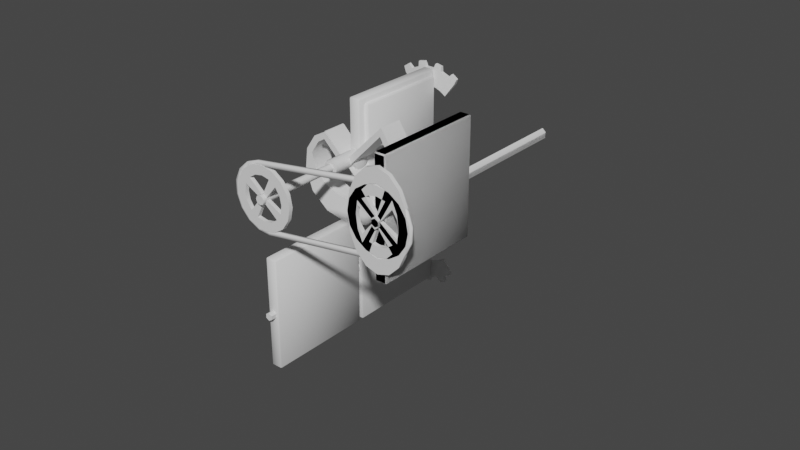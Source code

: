 # Source: screen.blend  (saved by Blender 2.90.8; exported with 4.5.12 LTS)
import bpy
from mathutils import Matrix  # noqa: F401  (used for matrix-valued properties, if any)

bpy.ops.wm.read_factory_settings(use_empty=True)
scene = bpy.context.scene
scene.name = 'Scene'

# ---- collections
col_collection = bpy.data.collections.new('Collection'); scene.collection.children.link(col_collection)

# ---- world
world_world = bpy.data.worlds.new('World'); scene.world = world_world
world_world.use_nodes = True; world_world.node_tree.nodes.clear()
_N = world_world.node_tree.nodes; _L = world_world.node_tree.links
n0 = _N.new('ShaderNodeOutputWorld'); n0.name = 'World Output'; n0.location = (300, 300)
n1 = _N.new('ShaderNodeBackground'); n1.name = 'Background'; n1.location = (10, 300)
n1.inputs[0].default_value = (0.05088, 0.05088, 0.05088, 1.0)
_L.new(n1.outputs[0], n0.inputs[0])
n0.is_active_output = True
world_world.color = (0.05088, 0.05088, 0.05088)
world_world.use_sun_shadow = False
world_world.sun_shadow_jitter_overblur = 0.0

# ---- meshes
me_00_came = bpy.data.meshes.new('00-came')
me_00_came.from_pydata([(0.01414, 0.004, 0.01414), (0.01414, -0.004, 0.01414), (7.875e-13, -0.004, 0.0), (0.01848, -0.004, 0.007654), (0.01848, 0.004, 0.007654), (0.02, 0.004, -9.313e-10), (0.01848, -0.004, -0.007654), (0.01848, 0.004, -0.007654), (0.01414, -0.004, -0.01414), (0.01414, 0.004, -0.01414), (-0.007724, 0.004, 0.007244), (0.007654, 0.004, -0.01848), (-1.863e-09, 0.004, -0.02), (-0.007654, -0.004, -0.01848), (-0.007654, 0.004, -0.01848), (-1.863e-09, -0.004, -0.02), (0.007654, -0.004, -0.01848), (-0.01357, 0.004, -0.01357), (-0.0119, 0.004, 0.004929), (0.02, -0.004, -9.313e-10), (-0.0152, 0.004, 2.477e-09), (-0.01597, 0.004, -0.006614), (6.338e-11, 0.01, 0.0024), (-0.001417, -0.004, -0.001413), (-0.007724, -0.004, 0.007244), (-0.0119, -0.004, 0.004929), (-0.0152, -0.004, 2.477e-09), (-0.01597, -0.004, -0.006614), (-0.01357, -0.004, -0.01357), (0.001697, -0.01, 0.001697), (0.001697, 0.01, 0.001697), (0.0024, -0.01, -8.434e-10), (0.0024, 0.01, 4.139e-10), (0.001697, -0.01, -0.001697), (0.001697, 0.01, -0.001697), (-1.478e-10, -0.01, -0.0024), (-1.478e-10, 0.01, -0.0024), (-0.001697, -0.01, -0.001697), (-0.001697, 0.01, -0.001697), (-0.0024, -0.01, -5.64e-10), (-0.0024, 0.01, 6.933e-10), (-0.001697, -0.01, 0.001697), (-0.001697, 0.01, 0.001697), (-8.148e-12, -0.01, 0.0024), (-1.709e-11, -0.01, -5.64e-10), (-2.561e-11, 0.01, 5.536e-10), (-0.001417, 0.004, -0.001413), (0.01376, 0.004, 0.01133), (0.001419, 0.004, -0.001415), (0.01376, -0.004, 0.01133), (0.001419, -0.004, -0.001415), (0.0165, -0.004, 0.006833), (0.0165, 0.004, 0.006833), (0.01785, 0.004, -8.898e-10), (0.01479, -0.003586, -0.006125), (0.01479, 0.003586, -0.006125), (0.01005, -0.003183, -0.01005), (0.01005, 0.003183, -0.01005), (-0.007994, 0.004, 0.004879), (0.005018, 0.002938, -0.01212), (-1.338e-09, 0.002938, -0.01311), (-0.004945, -0.002938, -0.01215), (-0.004945, 0.002938, -0.01215), (-1.338e-09, -0.002938, -0.01311), (0.005018, -0.002938, -0.01212), (-0.009398, 0.003183, -0.009831), (-0.01042, 0.004, 0.003376), (0.01785, -0.004, -8.898e-10), (-0.01319, 0.004, -0.0007413), (-0.0124, 0.003586, -0.005722), (3.606e-12, 0.004, 0.0), (-0.007994, -0.004, 0.004879), (-0.01042, -0.004, 0.003376), (-0.01319, -0.004, -0.0007413), (-0.0124, -0.003586, -0.005722), (-0.009398, -0.003183, -0.009831), (0.0008485, -0.01, 0.0008485), (0.0012, -0.01, -7.246e-10), (0.0008485, -0.01, -0.0008485), (-5.99e-11, -0.01, -0.0012), (-0.0008485, -0.01, -0.0008485), (-0.0012, -0.01, -5.85e-10), (-0.0008485, -0.01, 0.0008485), (9.953e-12, -0.01, 0.0012), (0.0015, -0.03813, -9.058e-10), (-0.001061, -0.03813, -0.001061), (2.98e-10, -0.03562, 0.01), (-0.003827, -0.03562, 0.009239), (-0.007071, -0.03562, 0.007071), (-0.009239, -0.03562, 0.003827), (-0.01, -0.03562, 2.98e-10), (-0.009239, -0.03562, -0.003827), (-0.007071, -0.03562, -0.007071), (-0.003827, -0.03562, -0.009239), (-1.808e-09, -0.03562, -0.01), (0.003827, -0.03562, -0.009239), (0.007071, -0.03562, -0.007071), (0.009239, -0.03562, -0.003827), (0.01, -0.03562, -2.98e-10), (0.009239, -0.03562, 0.003827), (0.007071, -0.03562, 0.007071), (0.003827, -0.03562, 0.009239), (2.98e-10, -0.03687, 0.01), (-0.003827, -0.03687, 0.009239), (-0.007071, -0.03687, 0.007071), (-0.009239, -0.03687, 0.003827), (-0.01, -0.03687, 2.98e-10), (-0.009239, -0.03687, -0.003827), (-0.007071, -0.03687, -0.007071), (-0.003827, -0.03687, -0.009239), (-1.808e-09, -0.03687, -0.01), (0.003827, -0.03687, -0.009239), (0.007071, -0.03687, -0.007071), (0.009239, -0.03687, -0.003827), (0.01, -0.03687, -2.98e-10), (0.009239, -0.03687, 0.003827), (0.007071, -0.03687, 0.007071), (0.003827, -0.03687, 0.009239), (1.282e-09, -0.03562, 0.007), (-0.00495, -0.03562, 0.00495), (-0.007, -0.03562, 6.353e-11), (-0.006467, -0.03562, -0.002679), (-0.00495, -0.03562, -0.00495), (-0.002679, -0.03562, -0.006467), (0.00495, -0.03562, -0.00495), (0.00495, -0.03562, 0.00495), (-0.00495, -0.03687, 0.00495), (-0.007, -0.03687, 6.353e-11), (-0.006467, -0.03687, -0.002679), (-0.00495, -0.03687, -0.00495), (-9.641e-10, -0.03687, -0.007), (0.00495, -0.03687, -0.00495), (0.006467, -0.03687, 0.002679), (0.00495, -0.03687, 0.00495), (1.282e-09, -0.03687, 0.007), (0.002679, -0.03687, 0.006467), (0.007, -0.03687, -1.506e-10), (0.006467, -0.03687, -0.002679), (0.002679, -0.03687, -0.006467), (-0.002679, -0.03687, -0.006467), (-0.006467, -0.03687, 0.002679), (-0.002679, -0.03687, 0.006467), (0.002679, -0.03562, 0.006467), (0.006467, -0.03562, 0.002679), (0.007, -0.03562, -1.506e-10), (0.006467, -0.03562, -0.002679), (0.002679, -0.03562, -0.006467), (-9.641e-10, -0.03562, -0.007), (-0.006467, -0.03562, 0.002679), (-0.002679, -0.03562, 0.006467), (-0.0001923, -0.03687, 0.0009412), (0.0009412, -0.03687, 0.0001923), (0.0001825, -0.03687, -0.0009432), (-0.0009432, -0.03687, -0.0001825), (0.0009432, -0.03562, 0.0001825), (0.0001825, -0.03562, -0.0009432), (-0.0009412, -0.03562, -0.0001923), (-0.0001825, -0.03562, 0.0009432), (0.001061, -0.03813, 0.001061), (0.001061, -0.03813, -0.001061), (-7.487e-11, -0.03813, -0.0015), (-0.0015, -0.03813, -7.312e-10), (-0.001061, -0.03813, 0.001061), (1.244e-11, -0.03813, 0.0015), (8.073e-25, -0.03812, -7.458e-10)], [], [(0, 1, 3, 4), (0, 70, 2, 1), (4, 3, 19, 5), (5, 19, 6, 7), (7, 6, 8, 9), (9, 8, 16, 11), (11, 16, 15, 12), (12, 15, 13, 14), (14, 13, 28, 17), (42, 41, 43, 22), (40, 39, 41, 42), (38, 37, 39, 40), (36, 35, 37, 38), (34, 33, 35, 36), (32, 31, 33, 34), (30, 29, 31, 32), (22, 43, 29, 30), (10, 18, 25, 24), (18, 20, 26, 25), (20, 21, 27, 26), (21, 17, 28, 27), (35, 33, 44), (33, 31, 44), (43, 41, 44), (39, 37, 44), (29, 43, 44), (31, 29, 44), (41, 39, 44), (37, 35, 44), (36, 38, 45), (34, 36, 45), (40, 42, 45), (30, 32, 45), (42, 22, 45), (32, 34, 45), (38, 40, 45), (22, 30, 45), (47, 52, 51, 49), (47, 49, 50, 48), (52, 53, 67, 51), (53, 55, 54, 67), (55, 57, 56, 54), (57, 59, 64, 56), (59, 60, 63, 64), (60, 62, 61, 63), (62, 65, 75, 61), (58, 71, 72, 66), (66, 72, 73, 68), (68, 73, 74, 69), (69, 74, 75, 65), (10, 70, 46, 58), (3, 51, 67, 19), (25, 72, 71, 24), (10, 58, 66, 18), (26, 73, 72, 25), (18, 66, 68, 20), (27, 74, 73, 26), (20, 68, 69, 21), (15, 63, 61, 13), (7, 55, 53, 5), (28, 75, 74, 27), (5, 53, 52, 4), (11, 59, 57, 9), (16, 64, 63, 15), (14, 62, 60, 12), (6, 54, 56, 8), (17, 65, 62, 14), (21, 69, 65, 17), (9, 57, 55, 7), (2, 50, 49, 1), (24, 2, 70, 10), (4, 52, 47, 0), (8, 56, 64, 16), (0, 47, 48, 70), (19, 67, 54, 6), (12, 60, 59, 11), (13, 61, 75, 28), (71, 23, 2, 24), (58, 46, 23, 71), (1, 49, 51, 3), (76, 83, 163, 158), (78, 77, 84, 159), (80, 79, 160, 85), (82, 81, 161, 162), (77, 76, 158, 84), (79, 78, 159, 160), (81, 80, 85, 161), (83, 82, 162, 163), (95, 111, 110, 94), (88, 104, 103, 87), (96, 112, 111, 95), (89, 105, 104, 88), (97, 113, 112, 96), (90, 106, 105, 89), (98, 114, 113, 97), (91, 107, 106, 90), (99, 115, 114, 98), (92, 108, 107, 91), (100, 116, 115, 99), (93, 109, 108, 92), (101, 117, 116, 100), (94, 110, 109, 93), (87, 103, 102, 86), (86, 102, 117, 101), (116, 133, 132, 115), (88, 119, 148, 89), (101, 142, 118, 86), (115, 132, 136, 114), (87, 149, 119, 88), (100, 125, 142, 101), (114, 136, 137, 113), (86, 118, 149, 87), (99, 143, 125, 100), (113, 137, 131, 112), (98, 144, 143, 99), (112, 131, 138, 111), (97, 145, 144, 98), (111, 138, 130, 110), (96, 124, 145, 97), (110, 130, 139, 109), (125, 154, 157, 142), (123, 155, 152, 139), (125, 143, 132, 133), (122, 121, 128, 129), (148, 156, 153, 140), (139, 152, 153, 129), (124, 146, 138, 131), (119, 149, 141, 126), (103, 141, 134, 102), (89, 148, 120, 90), (117, 135, 133, 116), (104, 126, 141, 103), (90, 120, 121, 91), (102, 134, 135, 117), (105, 140, 126, 104), (91, 121, 122, 92), (106, 127, 140, 105), (92, 122, 123, 93), (107, 128, 127, 106), (93, 123, 147, 94), (108, 129, 128, 107), (94, 147, 146, 95), (109, 139, 129, 108), (95, 146, 124, 96), (118, 142, 135, 134), (149, 118, 134, 141), (147, 123, 139, 130), (143, 144, 136, 132), (121, 120, 127, 128), (144, 145, 137, 136), (120, 148, 140, 127), (146, 147, 130, 138), (145, 154, 151, 137), (122, 156, 155, 123), (142, 157, 150, 135), (137, 151, 152, 131), (140, 153, 150, 126), (124, 155, 154, 145), (119, 157, 156, 148), (126, 150, 157, 119), (129, 153, 156, 122), (131, 152, 155, 124), (135, 150, 151, 133), (133, 151, 154, 125), (151, 150, 153, 152), (85, 160, 164), (162, 161, 164), (84, 158, 164), (160, 159, 164), (161, 85, 164), (163, 162, 164), (158, 163, 164), (159, 84, 164)])
me_00_came.polygons.foreach_set('use_smooth', [True] * 173)
_uv = me_00_came.uv_layers.new(name='UVMap')
_uv.uv.foreach_set('vector', [0.0, 0.0, 0.0, 0.0, 0.0, 0.0, 0.0, 0.0, 0.0, 0.0, 0.0, 0.0, 0.0, 0.0, 0.0, 0.0, 0.0, 0.0, 0.0, 0.0, 0.0, 0.0, 0.0, 0.0, 0.0, 0.0, 0.0, 0.0, 0.0, 0.0, 0.0, 0.0, 0.0, 0.0, 0.0, 0.0, 0.0, 0.0, 0.0, 0.0, 0.0, 0.0, 0.0, 0.0, 0.0, 0.0, 0.0, 0.0, 0.0, 0.0, 0.0, 0.0, 0.0, 0.0, 0.0, 0.0, 0.0, 0.0, 0.0, 0.0, 0.0, 0.0, 0.0, 0.0, 0.0, 0.0, 0.0, 0.0, 0.0, 0.0, 0.0, 0.0, 0.0, 0.0, 0.0, 0.0, 0.0, 0.0, 0.0, 0.0, 0.0, 0.0, 0.0, 0.0, 0.0, 0.0, 0.0, 0.0, 0.0, 0.0, 0.0, 0.0, 0.0, 0.0, 0.0, 0.0, 0.0, 0.0, 0.0, 0.0, 0.0, 0.0, 0.0, 0.0, 0.0, 0.0, 0.0, 0.0, 0.0, 0.0, 0.0, 0.0, 0.0, 0.0, 0.0, 0.0, 0.0, 0.0, 0.0, 0.0, 0.0, 0.0, 0.0, 0.0, 0.0, 0.0, 0.0, 0.0, 0.0, 0.0, 0.0, 0.0, 0.0, 0.0, 0.0, 0.0, 0.0, 0.0, 0.0, 0.0, 0.0, 0.0, 0.0, 0.0, 0.0, 0.0, 0.0, 0.0, 0.0, 0.0, 0.0, 0.0, 0.0, 0.0, 0.0, 0.0, 0.0, 0.0, 0.0, 0.0, 0.0, 0.0, 0.0, 0.0, 0.0, 0.0, 0.0, 0.0, 0.0, 0.0, 0.0, 0.0, 0.0, 0.0, 0.0, 0.0, 0.0, 0.0, 0.0, 0.0, 0.0, 0.0, 0.0, 0.0, 0.0, 0.0, 0.0, 0.0, 0.0, 0.0, 0.0, 0.0, 0.0, 0.0, 0.0, 0.0, 0.0, 0.0, 0.0, 0.0, 0.0, 0.0, 0.0, 0.0, 0.0, 0.0, 0.0, 0.0, 0.0, 0.0, 0.0, 0.0, 0.0, 0.0, 0.0, 0.0, 0.0, 0.0, 0.0, 0.0, 0.0, 0.0, 0.0, 0.0, 0.0, 0.0, 0.0, 0.0, 0.0, 0.0, 0.0, 0.0, 0.0, 0.0, 0.0, 0.0, 0.0, 0.0, 0.0, 0.0, 0.0, 0.0, 0.0, 0.0, 0.0, 0.0, 0.0, 0.0, 0.0, 0.0, 0.0, 0.0, 0.0, 0.0, 0.0, 0.0, 0.0, 0.0, 0.0, 0.0, 0.0, 0.0, 0.0, 0.0, 0.0, 0.0, 0.0, 0.0, 0.0, 0.0, 0.0, 0.0, 0.0, 0.0, 0.0, 0.0, 0.0, 0.0, 0.0, 0.0, 0.0, 0.0, 0.0, 0.0, 0.0, 0.0, 0.0, 0.0, 0.0, 0.0, 0.0, 0.0, 0.0, 0.0, 0.0, 0.0, 0.0, 0.0, 0.0, 0.0, 0.0, 0.0, 0.0, 0.0, 0.0, 0.0, 0.0, 0.0, 0.0, 0.0, 0.0, 0.0, 0.0, 0.0, 0.0, 0.0, 0.0, 0.0, 0.0, 0.0, 0.0, 0.0, 0.0, 0.0, 0.0, 0.0, 0.0, 0.0, 0.0, 0.0, 0.0, 0.0, 0.0, 0.0, 0.0, 0.0, 0.0, 0.0, 0.0, 0.0, 0.0, 0.0, 0.0, 0.0, 0.0, 0.0, 0.0, 0.0, 0.0, 0.0, 0.0, 0.0, 0.0, 0.0, 0.0, 0.0, 0.0, 0.0, 0.0, 0.0, 0.0, 0.0, 0.0, 0.0, 0.0, 0.0, 0.0, 0.0, 0.0, 0.0, 0.0, 0.0, 0.0, 0.0, 0.0, 0.0, 0.0, 0.0, 0.0, 0.0, 0.0, 0.0, 0.0, 0.0, 0.0, 0.0, 0.0, 0.0, 0.0, 0.0, 0.0, 0.0, 0.0, 0.0, 0.0, 0.0, 0.0, 0.0, 0.0, 0.0, 0.0, 0.0, 0.0, 0.0, 0.0, 0.0, 0.0, 0.0, 0.0, 0.0, 0.0, 0.0, 0.0, 0.0, 0.0, 0.0, 0.0, 0.0, 0.0, 0.0, 0.0, 0.0, 0.0, 0.0, 0.0, 0.0, 0.0, 0.0, 0.0, 0.0, 0.0, 0.0, 0.0, 0.0, 0.0, 0.0, 0.0, 0.0, 0.0, 0.0, 0.0, 0.0, 0.0, 0.0, 0.0, 0.0, 0.0, 0.0, 0.0, 0.0, 0.0, 0.0, 0.0, 0.0, 0.0, 0.0, 0.0, 0.0, 0.0, 0.0, 0.0, 0.0, 0.0, 0.0, 0.0, 0.0, 0.0, 0.0, 0.0, 0.0, 0.0, 0.0, 0.0, 0.0, 0.0, 0.0, 0.0, 0.0, 0.0, 0.0, 0.0, 0.0, 0.0, 0.0, 0.0, 0.0, 0.0, 0.0, 0.0, 0.0, 0.0, 0.0, 0.0, 0.0, 0.0, 0.0, 0.0, 0.0, 0.0, 0.0, 0.0, 0.0, 0.0, 0.0, 0.0, 0.0, 0.0, 0.0, 0.0, 0.0, 0.0, 0.0, 0.0, 0.0, 0.0, 0.0, 0.0, 0.0, 0.0, 0.0, 0.0, 0.0, 0.0, 0.0, 0.0, 0.0, 0.0, 0.0, 0.0, 0.0, 0.0, 0.0, 0.0, 0.0, 0.0, 0.0, 0.0, 0.0, 0.0, 0.0, 0.0, 0.0, 0.0, 0.0, 0.0, 0.0, 0.0, 0.0, 0.0, 0.0, 0.0, 0.0, 0.0, 0.0, 0.0, 0.0, 0.0, 0.0, 0.0, 0.0, 0.0, 0.0, 0.0, 0.0, 0.0, 0.0, 0.0, 0.0, 0.0, 0.0, 0.0, 0.0, 0.0, 0.0, 0.0, 0.0, 0.0, 0.0, 0.0, 0.0, 0.0, 0.0, 0.0, 0.0, 0.0, 0.0, 0.0, 0.0, 0.0, 0.0, 0.0, 0.0, 0.0, 0.0, 0.0, 0.0, 0.0, 0.0, 0.0, 0.0, 0.0, 0.0, 0.0, 0.0, 0.0, 0.0, 0.0, 0.0, 0.0, 0.0, 0.0, 0.0, 0.0, 0.0, 0.0, 0.0, 0.0, 0.0, 0.0, 0.0, 0.0, 0.0, 0.0, 0.0, 0.0, 0.0, 0.0, 0.0, 0.0, 0.0, 0.0, 0.0, 0.0, 0.0, 0.0, 0.0, 0.0, 0.0, 0.0, 0.0, 0.0, 0.0, 0.0, 0.0, 0.0, 0.0, 0.0, 0.0, 0.0, 0.0, 0.0, 0.0, 0.0, 0.0, 0.0, 0.0, 0.0, 0.0, 0.0, 0.0, 0.0, 0.0, 0.0, 0.0, 0.0, 0.0, 0.0, 0.0, 0.0, 0.0, 0.0, 0.0, 0.0, 0.0, 0.0, 0.0, 0.0, 0.0, 0.0, 0.0, 0.0, 0.0, 0.0, 0.0, 0.0, 0.0, 0.0, 0.0, 0.0, 0.0, 0.0, 0.0, 0.0, 0.0, 0.0, 0.0, 0.0, 0.0, 0.0, 0.0, 0.0, 0.0, 0.0, 0.0, 0.0, 0.0, 0.0, 0.0, 0.0, 0.0, 0.0, 0.0, 0.0, 0.0, 0.0, 0.0, 0.0, 0.0, 0.0, 0.0, 0.0, 0.0, 0.0, 0.0, 0.0, 0.0, 0.0, 0.0, 0.0, 0.0, 0.0, 0.0, 0.0, 0.0, 0.0, 0.0, 0.0, 0.0, 0.0, 0.0, 0.0, 0.0, 0.0, 0.0, 0.0, 0.0, 0.0, 0.0, 0.0, 0.0, 0.0, 0.0, 0.0, 0.0, 0.0, 0.0, 0.0, 0.0, 0.0, 0.0, 0.0, 0.0, 0.0, 0.0, 0.0, 0.0, 0.0, 0.0, 0.0, 0.0, 0.0, 0.0, 0.0, 0.0, 0.0, 0.0, 0.0, 0.0, 0.0, 0.0, 0.0, 0.0, 0.0, 0.0, 0.0, 0.0, 0.0, 0.0, 0.0, 0.0, 0.0, 0.0, 0.0, 0.0, 0.0, 0.0, 0.0, 0.0, 0.0, 0.0, 0.0, 0.0, 0.0, 0.0, 0.0, 0.0, 0.0, 0.0, 0.0, 0.0, 0.0, 0.0, 0.0, 0.0, 0.0, 0.0, 0.0, 0.0, 0.0, 0.0, 0.0, 0.0, 0.0, 0.0, 0.0, 0.0, 0.0, 0.0, 0.0, 0.0, 0.0, 0.0, 0.0, 0.0, 0.0, 0.0, 0.0, 0.0, 0.0, 0.0, 0.0, 0.0, 0.0, 0.0, 0.0, 0.0, 0.0, 0.0, 0.0, 0.0, 0.0, 0.0, 0.0, 0.0, 0.0, 0.0, 0.0, 0.0, 0.0, 0.0, 0.0, 0.0, 0.0, 0.0, 0.0, 0.0, 0.0, 0.0, 0.0, 0.0, 0.0, 0.0, 0.0, 0.0, 0.0, 0.0, 0.0, 0.0, 0.0, 0.0, 0.0, 0.0, 0.0, 0.0, 0.0, 0.0, 0.0, 0.0, 0.0, 0.0, 0.0, 0.0, 0.0, 0.0, 0.0, 0.0, 0.0, 0.0, 0.0, 0.0, 0.0, 0.0, 0.0, 0.0, 0.0, 0.0, 0.0, 0.0, 0.0, 0.0, 0.0, 0.0, 0.0, 0.0, 0.0, 0.0, 0.0, 0.0, 0.0, 0.0, 0.0, 0.0, 0.0, 0.0, 0.0, 0.0, 0.0, 0.0, 0.0, 0.0, 0.0, 0.0, 0.0, 0.0, 0.0, 0.0, 0.0, 0.0, 0.0, 0.0, 0.0, 0.0, 0.0, 0.0, 0.0, 0.0, 0.0, 0.0, 0.0, 0.0, 0.0, 0.0, 0.0, 0.0, 0.0, 0.0, 0.0, 0.0, 0.0, 0.0, 0.0, 0.0, 0.0, 0.0, 0.0, 0.0, 0.0, 0.0, 0.0, 0.0, 0.0, 0.0, 0.0, 0.0, 0.0, 0.0, 0.0, 0.0, 0.0, 0.0, 0.0, 0.0, 0.0, 0.0, 0.0, 0.0, 0.0, 0.0, 0.0, 0.0, 0.0, 0.0, 0.0, 0.0, 0.0, 0.0, 0.0, 0.0, 0.0, 0.0, 0.0, 0.0, 0.0, 0.0, 0.0, 0.0, 0.0, 0.0, 0.0, 0.0, 0.0, 0.0, 0.0, 0.0, 0.0, 0.0, 0.0, 0.0, 0.0, 0.0, 0.0, 0.0, 0.0, 0.0, 0.0, 0.0, 0.0, 0.0, 0.0, 0.0, 0.0, 0.0, 0.0, 0.0, 0.0, 0.0, 0.0, 0.0, 0.0, 0.0, 0.0, 0.0, 0.0, 0.0, 0.0, 0.0, 0.0, 0.0, 0.0, 0.0, 0.0, 0.0, 0.0, 0.0, 0.0, 0.0, 0.0, 0.0, 0.0, 0.0, 0.0, 0.0, 0.0, 0.0, 0.0, 0.0, 0.0, 0.0, 0.0, 0.0, 0.0, 0.0, 0.0, 0.0, 0.0, 0.0, 0.0, 0.0, 0.0, 0.0, 0.0, 0.0, 0.0, 0.0, 0.0, 0.0, 0.0, 0.0, 0.0, 0.0, 0.0, 0.0, 0.0, 0.0, 0.0, 0.0, 0.0, 0.0, 0.0, 0.0, 0.0, 0.0, 0.0, 0.0, 0.0, 0.0, 0.0, 0.0, 0.0, 0.0, 0.0, 0.0, 0.0, 0.0, 0.0, 0.0, 0.0, 0.0, 0.0, 0.0, 0.0, 0.0, 0.0, 0.0, 0.0, 0.0, 0.0, 0.0, 0.0, 0.0, 0.0, 0.0, 0.0, 0.0, 0.0, 0.0, 0.0, 0.0, 0.0, 0.0, 0.0, 0.0, 0.0, 0.0, 0.0, 0.0, 0.0, 0.0, 0.0, 0.0, 0.0, 0.0, 0.0, 0.0, 0.0, 0.0, 0.0, 0.0, 0.0, 0.0, 0.0, 0.0, 0.0, 0.0, 0.0, 0.0, 0.0, 0.0, 0.0, 0.0, 0.0, 0.0, 0.0, 0.0, 0.0, 0.0, 0.0, 0.0, 0.0, 0.0, 0.0, 0.0, 0.0, 0.0, 0.0, 0.0, 0.0, 0.0, 0.0, 0.0, 0.0, 0.0, 0.0, 0.0, 0.0, 0.0, 0.0, 0.0, 0.0, 0.0, 0.0, 0.0, 0.0, 0.0, 0.0, 0.0, 0.0, 0.0, 0.0, 0.0, 0.0, 0.0, 0.0, 0.0, 0.0, 0.0, 0.0, 0.0, 0.0, 0.0, 0.0, 0.0, 0.0, 0.0, 0.0, 0.0, 0.0, 0.0, 0.0, 0.0, 0.0, 0.0, 0.0, 0.0, 0.0, 0.0, 0.0, 0.0, 0.0, 0.0, 0.0, 0.0, 0.0, 0.0, 0.0, 0.0, 0.0, 0.0, 0.0, 0.0, 0.0, 0.0, 0.0, 0.0, 0.0, 0.0, 0.0, 0.0, 0.0, 0.0, 0.0, 0.0, 0.0, 0.0, 0.0, 0.0, 0.0, 0.0, 0.0, 0.0, 0.0, 0.0, 0.0, 0.0, 0.0, 0.0, 0.0, 0.0, 0.0, 0.0, 0.0, 0.0, 0.0, 0.0, 0.0, 0.0, 0.0, 0.0, 0.0, 0.0, 0.0, 0.0, 0.0, 0.0, 0.0, 0.0, 0.0, 0.0, 0.0, 0.0, 0.0, 0.0, 0.0, 0.0, 0.0, 0.0, 0.0, 0.0, 0.0, 0.0, 0.0, 0.0, 0.0, 0.0, 0.0, 0.0, 0.0, 0.0, 0.0, 0.0, 0.0, 0.0, 0.0, 0.0, 0.0, 0.0, 0.0, 0.0, 0.0, 0.0, 0.0, 0.0, 0.0, 0.0, 0.0, 0.0])
me_00_came.use_remesh_preserve_volume = False
me_00_came.use_remesh_preserve_attributes = False
me_00_came.use_mirror_vertex_groups = False
me_00_came.update()
me_01_came_in_collider = bpy.data.meshes.new('01-came-in-collider')
me_01_came_in_collider.from_pydata([(0.01414, 0.004, 0.01414), (0.005657, 0.004, 0.005657), (0.01414, -0.004, 0.01414), (0.005657, -0.004, 0.005657)], [], [(0, 1, 3, 2)])
_uv = me_01_came_in_collider.uv_layers.new(name='UVMap')
_uv.uv.foreach_set('vector', [0.0, 0.0, 0.0, 0.0, 0.0, 0.0, 0.0, 0.0])
me_01_came_in_collider.use_remesh_preserve_volume = False
me_01_came_in_collider.use_remesh_preserve_attributes = False
me_01_came_in_collider.use_mirror_vertex_groups = False
me_01_came_in_collider.update()
me_02_came_out_collider = bpy.data.meshes.new('02-came-out-collider')
me_02_came_out_collider.from_pydata([(0.01414, -0.004, -0.01414), (0.01414, 0.004, -0.01414), (0.007654, 0.004, -0.01848), (-1.863e-09, 0.004, -0.02), (-0.007654, -0.004, -0.01848), (-0.007654, 0.004, -0.01848), (-1.863e-09, -0.004, -0.02), (0.007654, -0.004, -0.01848), (-0.01357, 0.004, -0.01357), (-0.0119, 0.004, 0.004929), (-0.0152, 0.004, 2.477e-09), (-0.01597, 0.004, -0.006614), (-0.0119, -0.004, 0.004929), (-0.0152, -0.004, 2.477e-09), (-0.01597, -0.004, -0.006614), (-0.01357, -0.004, -0.01357), (-0.007851, 0.004, 0.007371), (-0.007305, 0.004, 0.007305), (-0.007305, -0.004, 0.007305), (-0.007851, -0.004, 0.007371)], [], [(1, 0, 7, 2), (2, 7, 6, 3), (3, 6, 4, 5), (5, 4, 15, 8), (9, 10, 13, 12), (10, 11, 14, 13), (11, 8, 15, 14), (1, 17, 18, 0), (18, 17, 16, 19), (16, 9, 12, 19)])
me_02_came_out_collider.polygons.foreach_set('use_smooth', [True] * 10)
_uv = me_02_came_out_collider.uv_layers.new(name='UVMap')
_uv.uv.foreach_set('vector', [0.0, 0.0, 0.0, 0.0, 0.0, 0.0, 0.0, 0.0, 0.0, 0.0, 0.0, 0.0, 0.0, 0.0, 0.0, 0.0, 0.0, 0.0, 0.0, 0.0, 0.0, 0.0, 0.0, 0.0, 0.0, 0.0, 0.0, 0.0, 0.0, 0.0, 0.0, 0.0, 0.0, 0.0, 0.0, 0.0, 0.0, 0.0, 0.0, 0.0, 0.0, 0.0, 0.0, 0.0, 0.0, 0.0, 0.0, 0.0, 0.0, 0.0, 0.0, 0.0, 0.0, 0.0, 0.0, 0.0, 0.0, 0.0, 0.0, 0.0, 0.0, 0.0, 0.0, 0.0, 0.0, 0.0, 0.0, 0.0, 0.0, 0.0, 0.0, 0.0, 0.0, 0.0, 0.0, 0.0, 0.0, 0.0, 0.0, 0.0])
me_02_came_out_collider.use_remesh_preserve_volume = False
me_02_came_out_collider.use_remesh_preserve_attributes = False
me_02_came_out_collider.use_mirror_vertex_groups = False
me_02_came_out_collider.update()
me_03_screen0 = bpy.data.meshes.new('03-screen0')
me_03_screen0.from_pydata([(-1.54e-06, -0.01687, 0.01001), (-0.003828, -0.01687, 0.009244), (-0.007073, -0.01687, 0.007076), (-0.00924, -0.01687, 0.003832), (-0.01, -0.01687, 5.368e-06), (-0.00924, -0.01687, -0.003821), (-0.007073, -0.01687, -0.007066), (-0.003828, -0.01687, -0.009233), (-1.542e-06, -0.01687, -0.009995), (0.003825, -0.01687, -0.009233), (0.00707, -0.01687, -0.007066), (0.009237, -0.01687, -0.003821), (0.009998, -0.01687, 5.368e-06), (0.009237, -0.01687, 0.003832), (0.00707, -0.01687, 0.007076), (0.003825, -0.01687, 0.009244), (-1.54e-06, -0.01812, 0.01001), (-0.003828, -0.01812, 0.009244), (-0.007073, -0.01812, 0.007076), (-0.00924, -0.01812, 0.003832), (-0.01, -0.01812, 5.368e-06), (-0.00924, -0.01812, -0.003821), (-0.007073, -0.01812, -0.007066), (-0.003828, -0.01812, -0.009233), (-1.542e-06, -0.01812, -0.009995), (0.003825, -0.01812, -0.009233), (0.00707, -0.01812, -0.007066), (0.009237, -0.01812, -0.003821), (0.009998, -0.01812, 5.368e-06), (0.009237, -0.01812, 0.003832), (0.00707, -0.01812, 0.007076), (0.003825, -0.01812, 0.009244), (-0.00268, -0.01687, 0.006473), (1.448e-11, 0.05625, 0.00125), (-0.001083, 0.05625, 0.000625), (-0.001083, 0.05625, -0.000625), (1.238e-10, 0.05625, -0.00125), (0.001083, 0.05625, -0.000625), (0.001083, 0.05625, 0.000625), (-1.549e-06, -0.01896, 0.00126), (-0.001088, -0.01896, 0.0006328), (-0.001088, -0.01896, -0.0006221), (-1.549e-06, -0.01896, -0.001249), (0.001085, -0.01896, -0.0006221), (0.001085, -0.01896, 0.0006328), (-1.549e-06, -0.01896, 5.398e-06), (1.448e-11, 0.05625, -6.063e-12), (-0.004951, -0.01687, 0.004955), (-0.006469, -0.01687, 0.002684), (-0.007002, -0.01687, 5.368e-06), (-0.004951, -0.01687, -0.004944), (-0.00268, -0.01687, -0.006462), (-1.541e-06, -0.01687, -0.006995), (0.004948, -0.01687, -0.004944), (0.004948, -0.01687, 0.004955), (-0.004951, -0.01812, 0.004955), (-0.006469, -0.01812, 0.002684), (-0.007002, -0.01812, 5.368e-06), (-0.004951, -0.01812, -0.004944), (0.002677, -0.01812, -0.006462), (0.004948, -0.01812, -0.004944), (0.006998, -0.01812, 5.368e-06), (0.004948, -0.01812, 0.004955), (-1.539e-06, -0.01812, 0.007005), (0.002677, -0.01812, 0.006473), (0.006466, -0.01812, 0.002684), (0.006466, -0.01812, -0.002673), (-1.541e-06, -0.01812, -0.006995), (-0.00268, -0.01812, -0.006462), (-0.006469, -0.01812, -0.002673), (-0.00268, -0.01812, 0.006473), (-1.539e-06, -0.01687, 0.007005), (0.002677, -0.01687, 0.006473), (0.006466, -0.01687, 0.002684), (0.006998, -0.01687, 5.368e-06), (0.006466, -0.01687, -0.002673), (0.002677, -0.01687, -0.006462), (-0.006469, -0.01687, -0.002673), (-0.0001938, -0.01812, 0.0009466), (0.0009397, -0.01812, 0.0001977), (0.000181, -0.01812, -0.0009378), (-0.0009447, -0.01812, -0.0001772), (0.0009416, -0.01687, 0.0001879), (0.000181, -0.01687, -0.0009378), (-0.0009428, -0.01687, -0.0001869), (-0.0001841, -0.01687, 0.0009486), (-0.001517, -0.01651, -0.01812), (-0.001518, -0.01687, -0.01776), (-0.001883, -0.01651, -0.01776), (-0.001613, -0.01687, 0.01776), (-0.001614, -0.01651, 0.01812), (-0.001978, -0.01651, 0.01776), (-0.001517, 0.01776, -0.01812), (-0.001883, 0.01776, -0.01776), (-0.001518, 0.01812, -0.01776), (-0.001614, 0.01776, 0.01812), (-0.001613, 0.01812, 0.01776), (-0.001978, 0.01776, 0.01776), (0.001502, -0.01651, -0.01812), (0.001867, -0.01651, -0.01776), (0.001501, -0.01687, -0.01776), (0.001405, -0.01651, 0.01812), (0.001406, -0.01687, 0.01776), (0.001772, -0.01651, 0.01776), (0.001502, 0.01776, -0.01812), (0.001501, 0.01812, -0.01776), (0.001867, 0.01776, -0.01776), (0.001405, 0.01776, 0.01812), (0.001772, 0.01776, 0.01776), (0.001406, 0.01812, 0.01776)], [], [(106, 108, 103, 99), (92, 104, 98, 86), (107, 95, 90, 101), (94, 96, 109, 105), (100, 102, 89, 87), (9, 25, 24, 8), (2, 18, 17, 1), (10, 26, 25, 9), (3, 19, 18, 2), (11, 27, 26, 10), (4, 20, 19, 3), (12, 28, 27, 11), (5, 21, 20, 4), (13, 29, 28, 12), (6, 22, 21, 5), (14, 30, 29, 13), (7, 23, 22, 6), (15, 31, 30, 14), (8, 24, 23, 7), (1, 17, 16, 0), (0, 16, 31, 15), (30, 62, 65, 29), (2, 47, 48, 3), (15, 72, 71, 0), (29, 65, 61, 28), (1, 32, 47, 2), (14, 54, 72, 15), (28, 61, 66, 27), (0, 71, 32, 1), (13, 73, 54, 14), (27, 66, 60, 26), (12, 74, 73, 13), (26, 60, 59, 25), (11, 75, 74, 12), (25, 59, 67, 24), (10, 53, 75, 11), (24, 67, 68, 23), (54, 82, 85, 72), (51, 83, 80, 68), (54, 73, 65, 62), (50, 77, 69, 58), (48, 84, 81, 56), (68, 80, 81, 58), (53, 76, 59, 60), (47, 32, 70, 55), (38, 44, 43, 37), (36, 42, 41, 35), (34, 40, 39, 33), (33, 39, 44, 38), (37, 43, 42, 36), (35, 41, 40, 34), (40, 45, 39), (39, 45, 44), (43, 45, 42), (41, 45, 40), (44, 45, 43), (42, 45, 41), (37, 46, 38), (35, 46, 36), (33, 46, 34), (38, 46, 33), (36, 46, 37), (34, 46, 35), (17, 70, 63, 16), (3, 48, 49, 4), (31, 64, 62, 30), (18, 55, 70, 17), (4, 49, 77, 5), (16, 63, 64, 31), (19, 56, 55, 18), (5, 77, 50, 6), (20, 57, 56, 19), (6, 50, 51, 7), (21, 69, 57, 20), (7, 51, 52, 8), (22, 58, 69, 21), (8, 52, 76, 9), (23, 68, 58, 22), (9, 76, 53, 10), (71, 72, 64, 63), (32, 71, 63, 70), (52, 51, 68, 67), (73, 74, 61, 65), (77, 49, 57, 69), (74, 75, 66, 61), (49, 48, 56, 57), (76, 52, 67, 59), (75, 82, 79, 66), (50, 84, 83, 51), (72, 85, 78, 64), (66, 79, 80, 60), (56, 81, 78, 55), (53, 83, 82, 75), (47, 85, 84, 48), (55, 78, 85, 47), (58, 81, 84, 50), (60, 80, 83, 53), (64, 78, 79, 62), (62, 79, 82, 54), (86, 87, 88), (89, 90, 91), (92, 93, 94), (95, 96, 97), (98, 99, 100), (101, 102, 103), (104, 105, 106), (107, 108, 109), (92, 86, 88, 93), (87, 89, 91, 88), (90, 95, 97, 91), (96, 94, 93, 97), (104, 92, 94, 105), (95, 107, 109, 96), (108, 106, 105, 109), (98, 104, 106, 99), (107, 101, 103, 108), (102, 100, 99, 103), (86, 98, 100, 87), (101, 90, 89, 102), (93, 88, 91, 97)])
me_03_screen0.polygons.foreach_set('use_smooth', [True] * 120)
_uv = me_03_screen0.uv_layers.new(name='UVMap')
_uv.uv.foreach_set('vector', [0.3775, 0.5026, 0.6225, 0.5026, 0.6225, 0.7474, 0.3775, 0.7474, 0.1494, 0.5026, 0.3506, 0.5026, 0.3506, 0.7474, 0.1494, 0.7474, 0.6494, 0.5026, 0.8506, 0.5026, 0.8506, 0.7474, 0.6494, 0.7474, 0.3775, 0.2744, 0.6225, 0.2744, 0.6225, 0.4756, 0.3775, 0.4756, 0.3775, 0.7744, 0.6225, 0.7744, 0.6225, 0.9756, 0.3775, 0.9756, 0.0, 0.0, 0.0, 0.0, 0.0, 0.0, 0.0, 0.0, 0.0, 0.0, 0.0, 0.0, 0.0, 0.0, 0.0, 0.0, 0.0, 0.0, 0.0, 0.0, 0.0, 0.0, 0.0, 0.0, 0.0, 0.0, 0.0, 0.0, 0.0, 0.0, 0.0, 0.0, 0.0, 0.0, 0.0, 0.0, 0.0, 0.0, 0.0, 0.0, 0.0, 0.0, 0.0, 0.0, 0.0, 0.0, 0.0, 0.0, 0.0, 0.0, 0.0, 0.0, 0.0, 0.0, 0.0, 0.0, 0.0, 0.0, 0.0, 0.0, 0.0, 0.0, 0.0, 0.0, 0.0, 0.0, 0.0, 0.0, 0.0, 0.0, 0.0, 0.0, 0.0, 0.0, 0.0, 0.0, 0.0, 0.0, 0.0, 0.0, 0.0, 0.0, 0.0, 0.0, 0.0, 0.0, 0.0, 0.0, 0.0, 0.0, 0.0, 0.0, 0.0, 0.0, 0.0, 0.0, 0.0, 0.0, 0.0, 0.0, 0.0, 0.0, 0.0, 0.0, 0.0, 0.0, 0.0, 0.0, 0.0, 0.0, 0.0, 0.0, 0.0, 0.0, 0.0, 0.0, 0.0, 0.0, 0.0, 0.0, 0.0, 0.0, 0.0, 0.0, 0.0, 0.0, 0.0, 0.0, 0.0, 0.0, 0.0, 0.0, 0.0, 0.0, 0.0, 0.0, 0.0, 0.0, 0.0, 0.0, 0.0, 0.0, 0.0, 0.0, 0.0, 0.0, 0.0, 0.0, 0.0, 0.0, 0.0, 0.0, 0.0, 0.0, 0.0, 0.0, 0.0, 0.0, 0.0, 0.0, 0.0, 0.0, 0.0, 0.0, 0.0, 0.0, 0.0, 0.0, 0.0, 0.0, 0.0, 0.0, 0.0, 0.0, 0.0, 0.0, 0.0, 0.0, 0.0, 0.0, 0.0, 0.0, 0.0, 0.0, 0.0, 0.0, 0.0, 0.0, 0.0, 0.0, 0.0, 0.0, 0.0, 0.0, 0.0, 0.0, 0.0, 0.0, 0.0, 0.0, 0.0, 0.0, 0.0, 0.0, 0.0, 0.0, 0.0, 0.0, 0.0, 0.0, 0.0, 0.0, 0.0, 0.0, 0.0, 0.0, 0.0, 0.0, 0.0, 0.0, 0.0, 0.0, 0.0, 0.0, 0.0, 0.0, 0.0, 0.0, 0.0, 0.0, 0.0, 0.0, 0.0, 0.0, 0.0, 0.0, 0.0, 0.0, 0.0, 0.0, 0.0, 0.0, 0.0, 0.0, 0.0, 0.0, 0.0, 0.0, 0.0, 0.0, 0.0, 0.0, 0.0, 0.0, 0.0, 0.0, 0.0, 0.0, 0.0, 0.0, 0.0, 0.0, 0.0, 0.0, 0.0, 0.0, 0.0, 0.0, 0.0, 0.0, 0.0, 0.0, 0.0, 0.0, 0.0, 0.0, 0.0, 0.0, 0.0, 0.0, 0.0, 0.0, 0.0, 0.0, 0.0, 0.0, 0.0, 0.0, 0.0, 0.0, 0.0, 0.0, 0.0, 0.0, 0.0, 0.0, 0.0, 0.0, 0.0, 0.0, 0.0, 0.0, 0.0, 0.0, 0.0, 0.0, 0.0, 0.0, 0.0, 0.0, 0.0, 0.0, 0.0, 0.0, 0.0, 0.0, 0.0, 0.0, 0.0, 0.0, 0.0, 0.0, 0.0, 0.0, 0.0, 0.0, 0.0, 0.0, 0.0, 0.0, 0.0, 0.0, 0.0, 0.0, 0.0, 0.0, 0.0, 0.0, 0.0, 0.0, 0.0, 0.0, 0.0, 0.0, 0.0, 0.0, 0.0, 0.0, 0.0, 0.0, 0.0, 0.0, 0.0, 0.0, 0.0, 0.0, 0.0, 0.0, 0.0, 0.0, 0.0, 0.0, 0.0, 0.0, 0.0, 0.0, 0.0, 0.0, 0.0, 0.0, 0.0, 0.0, 0.0, 0.0, 0.0, 0.0, 0.0, 0.0, 0.0, 0.0, 0.0, 0.0, 0.0, 0.0, 0.0, 0.0, 0.0, 0.0, 0.0, 0.0, 0.0, 0.0, 0.0, 0.0, 0.0, 0.0, 0.0, 0.0, 0.0, 0.0, 0.0, 0.0, 0.0, 0.0, 0.0, 0.0, 0.0, 0.0, 0.0, 0.0, 0.0, 0.0, 0.0, 0.0, 0.0, 0.0, 0.0, 0.0, 0.0, 0.0, 0.0, 0.0, 0.0, 0.0, 0.0, 0.0, 0.0, 0.0, 0.0, 0.0, 0.0, 0.0, 0.0, 0.0, 0.0, 0.0, 0.0, 0.0, 0.0, 0.0, 0.0, 0.0, 0.0, 0.0, 0.0, 0.0, 0.0, 0.0, 0.0, 0.0, 0.0, 0.0, 0.0, 0.0, 0.0, 0.0, 0.0, 0.0, 0.0, 0.0, 0.0, 0.0, 0.0, 0.0, 0.0, 0.0, 0.0, 0.0, 0.0, 0.0, 0.0, 0.0, 0.0, 0.0, 0.0, 0.0, 0.0, 0.0, 0.0, 0.0, 0.0, 0.0, 0.0, 0.0, 0.0, 0.0, 0.0, 0.0, 0.0, 0.0, 0.0, 0.0, 0.0, 0.0, 0.0, 0.0, 0.0, 0.0, 0.0, 0.0, 0.0, 0.0, 0.0, 0.0, 0.0, 0.0, 0.0, 0.0, 0.0, 0.0, 0.0, 0.0, 0.0, 0.0, 0.0, 0.0, 0.0, 0.0, 0.0, 0.0, 0.0, 0.0, 0.0, 0.0, 0.0, 0.0, 0.0, 0.0, 0.0, 0.0, 0.0, 0.0, 0.0, 0.0, 0.0, 0.0, 0.0, 0.0, 0.0, 0.0, 0.0, 0.0, 0.0, 0.0, 0.0, 0.0, 0.0, 0.0, 0.0, 0.0, 0.0, 0.0, 0.0, 0.0, 0.0, 0.0, 0.0, 0.0, 0.0, 0.0, 0.0, 0.0, 0.0, 0.0, 0.0, 0.0, 0.0, 0.0, 0.0, 0.0, 0.0, 0.0, 0.0, 0.0, 0.0, 0.0, 0.0, 0.0, 0.0, 0.0, 0.0, 0.0, 0.0, 0.0, 0.0, 0.0, 0.0, 0.0, 0.0, 0.0, 0.0, 0.0, 0.0, 0.0, 0.0, 0.0, 0.0, 0.0, 0.0, 0.0, 0.0, 0.0, 0.0, 0.0, 0.0, 0.0, 0.0, 0.0, 0.0, 0.0, 0.0, 0.0, 0.0, 0.0, 0.0, 0.0, 0.0, 0.0, 0.0, 0.0, 0.0, 0.0, 0.0, 0.0, 0.0, 0.0, 0.0, 0.0, 0.0, 0.0, 0.0, 0.0, 0.0, 0.0, 0.0, 0.0, 0.0, 0.0, 0.0, 0.0, 0.0, 0.0, 0.0, 0.0, 0.0, 0.0, 0.0, 0.0, 0.0, 0.0, 0.0, 0.0, 0.0, 0.0, 0.0, 0.0, 0.0, 0.0, 0.0, 0.0, 0.0, 0.0, 0.0, 0.0, 0.0, 0.0, 0.0, 0.0, 0.0, 0.0, 0.0, 0.0, 0.0, 0.0, 0.0, 0.0, 0.0, 0.0, 0.0, 0.0, 0.0, 0.0, 0.0, 0.0, 0.0, 0.0, 0.0, 0.0, 0.0, 0.0, 0.0, 0.0, 0.0, 0.0, 0.0, 0.0, 0.0, 0.0, 0.0, 0.0, 0.0, 0.0, 0.0, 0.0, 0.0, 0.0, 0.0, 0.0, 0.0, 0.0, 0.0, 0.0, 0.0, 0.0, 0.0, 0.0, 0.0, 0.0, 0.0, 0.0, 0.0, 0.0, 0.0, 0.0, 0.0, 0.0, 0.0, 0.0, 0.1494, 0.7474, 0.1493, 0.75, 0.125, 0.7474, 0.6225, 0.9756, 0.625, 0.9756, 0.6225, 1.0, 0.1494, 0.5026, 0.125, 0.5026, 0.1493, 0.5, 0.625, 0.2744, 0.625, 0.2744, 0.6225, 0.25, 0.3506, 0.7474, 0.375, 0.7474, 0.3506, 0.75, 0.625, 0.7744, 0.625, 0.7743, 0.6225, 0.75, 0.3506, 0.5026, 0.3506, 0.5, 0.375, 0.5026, 0.625, 0.5026, 0.6225, 0.5, 0.6225, 0.5, 0.1494, 0.5026, 0.1494, 0.7474, 0.125, 0.7474, 0.125, 0.5026, 0.38, 0.9975, 0.8699, 0.7525, 0.8678, 0.7469, 0.3796, 0.9901, 0.8724, 0.7448, 0.6276, 0.2552, 0.6246, 0.2557, 0.8678, 0.7469, 0.6225, 0.2744, 0.3775, 0.2744, 0.378, 0.2574, 0.6246, 0.2557, 0.3506, 0.5026, 0.1494, 0.5026, 0.1493, 0.5, 0.3506, 0.5, 0.625, 0.2744, 0.625, 0.4756, 0.6225, 0.4756, 0.6225, 0.2744, 0.6225, 0.5026, 0.3775, 0.5026, 0.3775, 0.4756, 0.6225, 0.4756, 0.3506, 0.7474, 0.3506, 0.5026, 0.3775, 0.5026, 0.3775, 0.7474, 0.6494, 0.5026, 0.6494, 0.7474, 0.6225, 0.7474, 0.6225, 0.5026, 0.6225, 0.7744, 0.3775, 0.7744, 0.3775, 0.7474, 0.6225, 0.7474, 0.1494, 0.7474, 0.3506, 0.7474, 0.3506, 0.75, 0.1493, 0.75, 0.625, 0.7744, 0.625, 0.9756, 0.6225, 0.9756, 0.6225, 0.7744, 0.378, 0.2574, 0.3796, 0.9901, 0.8678, 0.7469, 0.6246, 0.2557])
me_03_screen0.use_remesh_fix_poles = True
me_03_screen0.use_remesh_preserve_attributes = False
me_03_screen0.use_mirror_vertex_groups = False
me_03_screen0.update()
me_04_screen1 = bpy.data.meshes.new('04-screen1')
me_04_screen1.from_pydata([(0.002141, 0.01706, 0.01982), (-0.0071, 0.01687, 0.01641), (-0.0009128, 0.01812, 0.01239), (0.00439, 0.01812, 0.01134), (0.00439, 0.01687, 0.01134), (0.006105, 0.01688, 0.01018), (0.004412, 0.01794, 0.01937), (0.006105, 0.01812, 0.01018), (0.009555, 0.01687, 0.01477), (-0.0009128, 0.01687, 0.01239), (-0.00439, 0.01812, 0.01134), (0.002703, 0.01687, 0.01204), (-0.00439, 0.01688, 0.01134), (-0.002703, 0.01687, 0.01204), (0.002141, 0.01794, 0.01982), (-0.002703, 0.01812, 0.01204), (0.0009128, 0.01812, 0.01239), (0.002703, 0.01812, 0.01204), (0.0009128, 0.01688, 0.01239), (-0.004412, 0.01794, 0.01937), (-0.004412, 0.01706, 0.01937), (-0.008367, 0.01706, 0.01773), (0.004412, 0.01706, 0.01937), (-0.008367, 0.01794, 0.01773), (-0.002141, 0.01706, 0.01982), (0.009555, 0.01812, 0.01477), (0.01029, 0.01794, 0.01645), (0.01029, 0.01706, 0.01645), (0.008367, 0.01706, 0.01773), (0.008367, 0.01794, 0.01773), (-0.002141, 0.01794, 0.01982), (0.001476, 0.01812, 0.01811), (0.001476, 0.01687, 0.01811), (0.004372, 0.01812, 0.01754), (-0.001476, 0.01812, 0.01811), (-0.001476, 0.01687, 0.01811), (0.0071, 0.01687, 0.01641), (-0.004372, 0.01812, 0.01754), (-0.004372, 0.01687, 0.01754), (0.0071, 0.01812, 0.01641), (-0.0071, 0.01812, 0.01641), (0.004372, 0.01687, 0.01754), (-0.009555, 0.01687, 0.01477), (-0.006105, 0.01812, 0.01018), (-0.006105, 0.01688, 0.01018), (-0.01029, 0.01706, 0.01645), (-0.01029, 0.01794, 0.01645), (-0.009555, 0.01812, 0.01477), (-0.001886, -0.01776, -0.01776), (-0.00152, -0.01776, -0.01812), (-0.001521, -0.01812, -0.01776), (-0.001614, -0.01776, 0.01812), (-0.001978, -0.01776, 0.01776), (-0.001613, -0.01812, 0.01776), (-0.00152, 0.01651, -0.01812), (-0.001886, 0.01651, -0.01776), (-0.001521, 0.01687, -0.01776), (-0.001614, 0.01651, 0.01812), (-0.001613, 0.01687, 0.01776), (-0.001978, 0.01651, 0.01776), (0.001864, -0.01776, -0.01776), (0.001499, -0.01812, -0.01776), (0.0015, -0.01776, -0.01812), (0.001772, -0.01776, 0.01776), (0.001405, -0.01776, 0.01812), (0.001406, -0.01812, 0.01776), (0.0015, 0.01651, -0.01812), (0.001499, 0.01687, -0.01776), (0.001864, 0.01651, -0.01776), (0.001405, 0.01651, 0.01812), (0.001772, 0.01651, 0.01776), (0.001406, 0.01687, 0.01776)], [], [(70, 63, 60, 68), (61, 65, 53, 50), (54, 66, 62, 49), (38, 13, 9, 35), (31, 16, 2, 34), (1, 12, 13, 38), (33, 39, 3, 17), (25, 8, 5, 7), (8, 36, 4, 5), (40, 47, 46, 23), (0, 22, 6, 14), (36, 41, 11, 4), (30, 34, 37, 19), (11, 17, 3, 4), (4, 3, 7, 5), (18, 9, 2, 16), (13, 12, 10, 15), (39, 25, 7, 3), (9, 13, 15, 2), (36, 28, 29, 39), (18, 16, 17, 11), (41, 32, 18, 11), (24, 30, 19, 20), (31, 33, 17, 16), (40, 23, 21, 1), (37, 15, 10, 40), (31, 32, 0, 14), (34, 2, 15, 37), (28, 27, 26, 29), (35, 9, 18, 32), (35, 32, 31, 34), (20, 19, 37, 38), (14, 6, 33, 31), (22, 0, 32, 41), (29, 26, 25, 39), (24, 35, 34, 30), (1, 42, 44, 12), (27, 28, 36, 8), (26, 27, 8, 25), (36, 39, 33, 41), (1, 38, 37, 40), (33, 6, 22, 41), (20, 38, 35, 24), (47, 43, 44, 42), (46, 47, 42, 45), (21, 45, 42, 1), (10, 43, 47, 40), (12, 44, 43, 10), (23, 46, 45, 21), (56, 58, 71, 67), (51, 64, 69, 57), (48, 49, 50), (51, 52, 53), (54, 55, 56), (57, 58, 59), (60, 61, 62), (63, 64, 65), (66, 67, 68), (69, 70, 71), (54, 49, 48, 55), (51, 57, 59, 52), (58, 56, 55, 59), (66, 54, 56, 67), (57, 69, 71, 58), (70, 68, 67, 71), (62, 66, 68, 60), (69, 64, 63, 70), (49, 62, 61, 50), (50, 53, 52, 48), (53, 65, 64, 51), (60, 63, 65, 61), (55, 48, 52, 59)])
me_04_screen1.polygons.foreach_set('use_smooth', [True] * 72)
_uv = me_04_screen1.uv_layers.new(name='UVMap')
_uv.uv.foreach_set('vector', [0.6225, 0.5026, 0.6225, 0.7474, 0.3775, 0.7474, 0.3775, 0.5026, 0.3547, 0.75, 0.6453, 0.75, 0.8446, 0.75, 0.1554, 0.75, 0.1494, 0.5026, 0.3506, 0.5026, 0.3506, 0.7474, 0.1494, 0.7474, 0.0, 0.0, 0.0, 0.0, 0.0, 0.0, 0.0, 0.0, 0.0, 0.0, 0.0, 0.0, 0.0, 0.0, 0.0, 0.0, 0.0, 0.0, 0.0, 0.0, 0.0, 0.0, 0.0, 0.0, 0.0, 0.0, 0.0, 0.0, 0.0, 0.0, 0.0, 0.0, 0.0, 0.0, 0.0, 0.0, 0.0, 0.0, 0.0, 0.0, 0.0, 0.0, 0.0, 0.0, 0.0, 0.0, 0.0, 0.0, 0.0, 0.0, 0.0, 0.0, 0.0, 0.0, 0.0, 0.0, 0.0, 0.0, 0.0, 0.0, 0.0, 0.0, 0.0, 0.0, 0.0, 0.0, 0.0, 0.0, 0.0, 0.0, 0.0, 0.0, 0.0, 0.0, 0.0, 0.0, 0.0, 0.0, 0.0, 0.0, 0.0, 0.0, 0.0, 0.0, 0.0, 0.0, 0.0, 0.0, 0.0, 0.0, 0.0, 0.0, 0.0, 0.0, 0.0, 0.0, 0.0, 0.0, 0.0, 0.0, 0.0, 0.0, 0.0, 0.0, 0.0, 0.0, 0.0, 0.0, 0.0, 0.0, 0.0, 0.0, 0.0, 0.0, 0.0, 0.0, 0.0, 0.0, 0.0, 0.0, 0.0, 0.0, 0.0, 0.0, 0.0, 0.0, 0.0, 0.0, 0.0, 0.0, 0.0, 0.0, 0.0, 0.0, 0.0, 0.0, 0.0, 0.0, 0.0, 0.0, 0.0, 0.0, 0.0, 0.0, 0.0, 0.0, 0.0, 0.0, 0.0, 0.0, 0.0, 0.0, 0.0, 0.0, 0.0, 0.0, 0.0, 0.0, 0.0, 0.0, 0.0, 0.0, 0.0, 0.0, 0.0, 0.0, 0.0, 0.0, 0.0, 0.0, 0.0, 0.0, 0.0, 0.0, 0.0, 0.0, 0.0, 0.0, 0.0, 0.0, 0.0, 0.0, 0.0, 0.0, 0.0, 0.0, 0.0, 0.0, 0.0, 0.0, 0.0, 0.0, 0.0, 0.0, 0.0, 0.0, 0.0, 0.0, 0.0, 0.0, 0.0, 0.0, 0.0, 0.0, 0.0, 0.0, 0.0, 0.0, 0.0, 0.0, 0.0, 0.0, 0.0, 0.0, 0.0, 0.0, 0.0, 0.0, 0.0, 0.0, 0.0, 0.0, 0.0, 0.0, 0.0, 0.0, 0.0, 0.0, 0.0, 0.0, 0.0, 0.0, 0.0, 0.0, 0.0, 0.0, 0.0, 0.0, 0.0, 0.0, 0.0, 0.0, 0.0, 0.0, 0.0, 0.0, 0.0, 0.0, 0.0, 0.0, 0.0, 0.0, 0.0, 0.0, 0.0, 0.0, 0.0, 0.0, 0.0, 0.0, 0.0, 0.0, 0.0, 0.0, 0.0, 0.0, 0.0, 0.0, 0.0, 0.0, 0.0, 0.0, 0.0, 0.0, 0.0, 0.0, 0.0, 0.0, 0.0, 0.0, 0.0, 0.0, 0.0, 0.0, 0.0, 0.0, 0.0, 0.0, 0.0, 0.0, 0.0, 0.0, 0.0, 0.0, 0.0, 0.0, 0.0, 0.0, 0.0, 0.0, 0.0, 0.0, 0.0, 0.0, 0.0, 0.0, 0.0, 0.0, 0.0, 0.0, 0.0, 0.0, 0.0, 0.0, 0.0, 0.0, 0.0, 0.0, 0.0, 0.0, 0.0, 0.0, 0.0, 0.0, 0.0, 0.0, 0.0, 0.0, 0.0, 0.0, 0.0, 0.0, 0.0, 0.0, 0.0, 0.0, 0.0, 0.0, 0.0, 0.0, 0.0, 0.0, 0.0, 0.0, 0.0, 0.0, 0.0, 0.0, 0.0, 0.0, 0.0, 0.0, 0.0, 0.0, 0.0, 0.0, 0.0, 0.0, 0.0, 0.0, 0.0, 0.0, 0.0, 0.0, 0.0, 0.0, 0.0, 0.0, 0.3775, 0.2744, 0.6225, 0.2744, 0.6225, 0.4756, 0.3775, 0.4756, 0.8488, 0.7456, 0.6486, 0.7466, 0.6258, 0.479, 0.6268, 0.2788, 0.1249, 0.7474, 0.1494, 0.75, 0.1493, 0.75, 0.8488, 0.7456, 0.8657, 0.7448, 0.8446, 0.75, 0.1494, 0.5026, 0.125, 0.5026, 0.1493, 0.5, 0.6268, 0.2788, 0.6225, 0.2744, 0.6242, 0.2552, 0.3775, 0.7474, 0.3547, 0.75, 0.3506, 0.7474, 0.6225, 0.7474, 0.6486, 0.7466, 0.6453, 0.75, 0.3506, 0.5026, 0.3506, 0.5, 0.375, 0.5026, 0.6258, 0.479, 0.6225, 0.5026, 0.6225, 0.4756, 0.1494, 0.5026, 0.1494, 0.7474, 0.125, 0.7474, 0.125, 0.5026, 0.8488, 0.7456, 0.6268, 0.2788, 0.6242, 0.2552, 0.8657, 0.7448, 0.6225, 0.2744, 0.3775, 0.2744, 0.3758, 0.2552, 0.6242, 0.2552, 0.3506, 0.5026, 0.1494, 0.5026, 0.1493, 0.5, 0.3506, 0.5, 0.6268, 0.2788, 0.6258, 0.479, 0.6225, 0.4756, 0.6225, 0.2744, 0.6225, 0.5026, 0.3775, 0.5026, 0.3775, 0.4756, 0.6225, 0.4756, 0.3506, 0.7474, 0.3506, 0.5026, 0.3775, 0.5026, 0.3775, 0.7474, 0.6258, 0.479, 0.6486, 0.7466, 0.6225, 0.7474, 0.6225, 0.5026, 0.1494, 0.7474, 0.3506, 0.7474, 0.3547, 0.75, 0.1554, 0.75, 0.1554, 0.75, 0.8446, 0.75, 0.8657, 0.7448, 0.1343, 0.7448, 0.8446, 0.75, 0.6453, 0.75, 0.6486, 0.7466, 0.8488, 0.7456, 0.3775, 0.7474, 0.6225, 0.7474, 0.6453, 0.75, 0.3547, 0.75, 0.3758, 0.2552, 0.1343, 0.7448, 0.8657, 0.7448, 0.6242, 0.2552])
me_04_screen1.use_remesh_fix_poles = True
me_04_screen1.use_remesh_preserve_attributes = False
me_04_screen1.use_mirror_vertex_groups = False
me_04_screen1.update()
me_05_screen2 = bpy.data.meshes.new('05-screen2')
me_05_screen2.from_pydata([(0.005353, 0.01706, 0.01914), (-0.004353, 0.01687, 0.01745), (0.001006, 0.01812, 0.01238), (0.006229, 0.01812, 0.01024), (0.006229, 0.01687, 0.01024), (-0.007062, 0.01687, 0.01628), (0.007505, 0.01794, 0.01828), (-0.00954, 0.01812, 0.01467), (-0.00954, 0.01687, 0.01467), (0.001006, 0.01687, 0.01238), (-0.002605, 0.01812, 0.01198), (0.004498, 0.01687, 0.01138), (-0.002605, 0.01688, 0.01198), (-0.0008198, 0.01687, 0.01236), (0.005353, 0.01794, 0.01914), (-0.0008198, 0.01812, 0.01236), (0.002801, 0.01812, 0.01205), (0.004498, 0.01812, 0.01138), (0.002801, 0.01688, 0.01205), (-0.001173, 0.01794, 0.01988), (-0.001173, 0.01706, 0.01988), (-0.00536, 0.01706, 0.01898), (0.007505, 0.01706, 0.01828), (-0.00536, 0.01794, 0.01898), (0.001142, 0.01706, 0.01991), (-0.007062, 0.01812, 0.01628), (-0.004315, 0.01812, 0.01124), (-0.004315, 0.01687, 0.01124), (-0.00616, 0.01687, 0.01003), (-0.00616, 0.01812, 0.01003), (0.001142, 0.01794, 0.01991), (0.00439, 0.01812, 0.01758), (0.00439, 0.01687, 0.01758), (0.007134, 0.01812, 0.01649), (0.001487, 0.01812, 0.01811), (0.001487, 0.01687, 0.01811), (0.009612, 0.01687, 0.01488), (-0.001465, 0.01812, 0.01807), (-0.001465, 0.01687, 0.01807), (0.009612, 0.01812, 0.01488), (-0.004353, 0.01812, 0.01745), (0.007134, 0.01687, 0.01649), (-0.007486, 0.01706, 0.01807), (-0.007486, 0.01794, 0.01807), (-0.005353, 0.01706, -0.01914), (0.004353, 0.01687, -0.01745), (-0.001006, 0.01812, -0.01238), (-0.006229, 0.01812, -0.01024), (-0.006229, 0.01687, -0.01024), (0.007062, 0.01687, -0.01628), (-0.007505, 0.01794, -0.01828), (0.00954, 0.01812, -0.01467), (0.00954, 0.01687, -0.01467), (-0.001006, 0.01687, -0.01238), (0.002605, 0.01812, -0.01198), (-0.004498, 0.01687, -0.01138), (0.002605, 0.01688, -0.01198), (0.0008198, 0.01687, -0.01236), (-0.005353, 0.01794, -0.01914), (0.0008198, 0.01812, -0.01236), (-0.002801, 0.01812, -0.01205), (-0.004498, 0.01812, -0.01138), (-0.002801, 0.01688, -0.01205), (0.001173, 0.01794, -0.01988), (0.001173, 0.01706, -0.01988), (0.00536, 0.01706, -0.01898), (-0.007505, 0.01706, -0.01828), (0.00536, 0.01794, -0.01898), (-0.001142, 0.01706, -0.01991), (0.007062, 0.01812, -0.01628), (0.004315, 0.01812, -0.01124), (0.004315, 0.01687, -0.01124), (0.00616, 0.01687, -0.01003), (0.00616, 0.01812, -0.01003), (-0.001142, 0.01794, -0.01991), (-0.00439, 0.01812, -0.01758), (-0.00439, 0.01687, -0.01758), (-0.007134, 0.01812, -0.01649), (-0.001487, 0.01812, -0.01811), (-0.001487, 0.01687, -0.01811), (-0.009612, 0.01687, -0.01488), (0.001465, 0.01812, -0.01807), (0.001465, 0.01687, -0.01807), (-0.009612, 0.01812, -0.01488), (0.004353, 0.01812, -0.01745), (-0.007134, 0.01687, -0.01649), (0.007486, 0.01706, -0.01807), (0.007486, 0.01794, -0.01807), (1.448e-11, 0.01875, 0.00125), (-0.001083, 0.01875, 0.000625), (-0.001083, 0.01875, -0.000625), (1.238e-10, 0.01875, -0.00125), (0.001083, 0.01875, -0.000625), (0.001083, 0.01875, 0.000625), (1.448e-11, -0.05625, 0.00125), (-0.001083, -0.05625, 0.000625), (-0.001083, -0.05625, -0.000625), (1.238e-10, -0.05625, -0.00125), (0.001083, -0.05625, -0.000625), (0.001083, -0.05625, 0.000625), (1.448e-11, -0.05625, 0.0), (1.448e-11, 0.01875, 0.0), (-0.001875, -0.01776, -0.01776), (-0.00151, -0.01776, -0.01813), (-0.00151, -0.01812, -0.01776), (-0.00151, -0.01776, 0.01812), (-0.001875, -0.01776, 0.01776), (-0.00151, -0.01812, 0.01776), (-0.00151, 0.01651, -0.01812), (-0.001875, 0.01651, -0.01776), (-0.00151, 0.01687, -0.01776), (-0.00151, 0.01651, 0.01812), (-0.00151, 0.01687, 0.01776), (-0.001875, 0.01651, 0.01776), (0.001875, -0.01776, -0.01776), (0.00151, -0.01812, -0.01776), (0.00151, -0.01776, -0.01813), (0.001875, -0.01776, 0.01776), (0.00151, -0.01776, 0.01812), (0.00151, -0.01812, 0.01776), (0.00151, 0.01651, -0.01812), (0.00151, 0.01687, -0.01776), (0.001875, 0.01651, -0.01776), (0.00151, 0.01651, 0.01812), (0.001875, 0.01651, 0.01776), (0.00151, 0.01687, 0.01776)], [], [(124, 117, 114, 122), (115, 119, 107, 104), (108, 120, 116, 103), (38, 13, 9, 35), (31, 16, 2, 34), (1, 12, 13, 38), (33, 39, 3, 17), (40, 25, 43, 23), (0, 22, 6, 14), (36, 41, 11, 4), (30, 34, 37, 19), (11, 17, 3, 4), (18, 9, 2, 16), (13, 12, 10, 15), (8, 5, 25, 7), (9, 13, 15, 2), (29, 28, 8, 7), (18, 16, 17, 11), (41, 32, 18, 11), (24, 30, 19, 20), (31, 33, 17, 16), (40, 23, 21, 1), (37, 15, 10, 40), (31, 32, 0, 14), (34, 2, 15, 37), (27, 28, 29, 26), (35, 9, 18, 32), (35, 32, 31, 34), (20, 19, 37, 38), (14, 6, 33, 31), (22, 0, 32, 41), (8, 28, 27, 5), (24, 35, 34, 30), (1, 5, 27, 12), (25, 26, 29, 7), (3, 39, 36, 4), (36, 39, 33, 41), (1, 38, 37, 40), (33, 6, 22, 41), (20, 38, 35, 24), (25, 5, 27, 26), (43, 25, 5, 42), (21, 42, 5, 1), (10, 26, 25, 40), (12, 27, 26, 10), (23, 43, 42, 21), (110, 112, 125, 121), (82, 57, 53, 79), (75, 60, 46, 78), (45, 56, 57, 82), (77, 83, 47, 61), (84, 69, 87, 67), (44, 66, 50, 58), (80, 85, 55, 48), (74, 78, 81, 63), (55, 61, 47, 48), (62, 53, 46, 60), (57, 56, 54, 59), (52, 49, 69, 51), (53, 57, 59, 46), (73, 72, 52, 51), (62, 60, 61, 55), (85, 76, 62, 55), (68, 74, 63, 64), (75, 77, 61, 60), (84, 67, 65, 45), (81, 59, 54, 84), (75, 76, 44, 58), (78, 46, 59, 81), (71, 72, 73, 70), (79, 53, 62, 76), (79, 76, 75, 78), (64, 63, 81, 82), (58, 50, 77, 75), (66, 44, 76, 85), (52, 72, 71, 49), (68, 79, 78, 74), (45, 49, 71, 56), (69, 70, 73, 51), (47, 83, 80, 48), (80, 83, 77, 85), (45, 82, 81, 84), (77, 50, 66, 85), (64, 82, 79, 68), (69, 49, 71, 70), (87, 69, 49, 86), (65, 86, 49, 45), (54, 70, 69, 84), (56, 71, 70, 54), (67, 87, 86, 65), (105, 118, 123, 111), (93, 92, 98, 99), (91, 90, 96, 97), (89, 88, 94, 95), (88, 93, 99, 94), (92, 91, 97, 98), (90, 89, 95, 96), (95, 94, 100), (94, 99, 100), (98, 97, 100), (96, 95, 100), (99, 98, 100), (97, 96, 100), (92, 93, 101), (90, 91, 101), (88, 89, 101), (93, 88, 101), (91, 92, 101), (89, 90, 101), (102, 103, 104), (105, 106, 107), (108, 109, 110), (111, 112, 113), (114, 115, 116), (117, 118, 119), (120, 121, 122), (123, 124, 125), (108, 103, 102, 109), (105, 111, 113, 106), (112, 110, 109, 113), (120, 108, 110, 121), (111, 123, 125, 112), (124, 122, 121, 125), (116, 120, 122, 114), (123, 118, 117, 124), (103, 116, 115, 104), (104, 107, 106, 102), (107, 119, 118, 105), (114, 117, 119, 115), (109, 102, 106, 113)])
me_05_screen2.polygons.foreach_set('use_smooth', [True] * 130)
_uv = me_05_screen2.uv_layers.new(name='UVMap')
_uv.uv.foreach_set('vector', [0.6225, 0.5026, 0.6225, 0.7474, 0.3775, 0.7474, 0.3775, 0.5026, 0.3547, 0.75, 0.6453, 0.75, 0.8446, 0.75, 0.1554, 0.75, 0.1494, 0.5026, 0.3506, 0.5026, 0.3506, 0.7474, 0.1494, 0.7474, 0.0, 0.0, 0.0, 0.0, 0.0, 0.0, 0.0, 0.0, 0.0, 0.0, 0.0, 0.0, 0.0, 0.0, 0.0, 0.0, 0.0, 0.0, 0.0, 0.0, 0.0, 0.0, 0.0, 0.0, 0.0, 0.0, 0.0, 0.0, 0.0, 0.0, 0.0, 0.0, 0.0, 0.0, 0.0, 0.0, 0.0, 0.0, 0.0, 0.0, 0.0, 0.0, 0.0, 0.0, 0.0, 0.0, 0.0, 0.0, 0.0, 0.0, 0.0, 0.0, 0.0, 0.0, 0.0, 0.0, 0.0, 0.0, 0.0, 0.0, 0.0, 0.0, 0.0, 0.0, 0.0, 0.0, 0.0, 0.0, 0.0, 0.0, 0.0, 0.0, 0.0, 0.0, 0.0, 0.0, 0.0, 0.0, 0.0, 0.0, 0.0, 0.0, 0.0, 0.0, 0.0, 0.0, 0.0, 0.0, 0.0, 0.0, 0.0, 0.0, 0.0, 0.0, 0.0, 0.0, 0.0, 0.0, 0.0, 0.0, 0.0, 0.0, 0.0, 0.0, 0.0, 0.0, 0.0, 0.0, 0.0, 0.0, 0.0, 0.0, 0.0, 0.0, 0.0, 0.0, 0.0, 0.0, 0.0, 0.0, 0.0, 0.0, 0.0, 0.0, 0.0, 0.0, 0.0, 0.0, 0.0, 0.0, 0.0, 0.0, 0.0, 0.0, 0.0, 0.0, 0.0, 0.0, 0.0, 0.0, 0.0, 0.0, 0.0, 0.0, 0.0, 0.0, 0.0, 0.0, 0.0, 0.0, 0.0, 0.0, 0.0, 0.0, 0.0, 0.0, 0.0, 0.0, 0.0, 0.0, 0.0, 0.0, 0.0, 0.0, 0.0, 0.0, 0.0, 0.0, 0.0, 0.0, 0.0, 0.0, 0.0, 0.0, 0.0, 0.0, 0.0, 0.0, 0.0, 0.0, 0.0, 0.0, 0.0, 0.0, 0.0, 0.0, 0.0, 0.0, 0.0, 0.0, 0.0, 0.0, 0.0, 0.0, 0.0, 0.0, 0.0, 0.0, 0.0, 0.0, 0.0, 0.0, 0.0, 0.0, 0.0, 0.0, 0.0, 0.0, 0.0, 0.0, 0.0, 0.0, 0.0, 0.0, 0.0, 0.0, 0.0, 0.0, 0.0, 0.0, 0.0, 0.0, 0.0, 0.0, 0.0, 0.0, 0.0, 0.0, 0.0, 0.0, 0.0, 0.0, 0.0, 0.0, 0.0, 0.0, 0.0, 0.0, 0.0, 0.0, 0.0, 0.0, 0.0, 0.0, 0.0, 0.0, 0.0, 0.0, 0.0, 0.0, 0.0, 0.0, 0.0, 0.0, 0.0, 0.0, 0.0, 0.0, 0.0, 0.0, 0.0, 0.0, 0.0, 0.0, 0.0, 0.0, 0.0, 0.0, 0.0, 0.0, 0.0, 0.0, 0.0, 0.0, 0.0, 0.0, 0.0, 0.0, 0.0, 0.0, 0.0, 0.0, 0.0, 0.0, 0.0, 0.0, 0.0, 0.0, 0.0, 0.0, 0.0, 0.0, 0.0, 0.0, 0.0, 0.0, 0.0, 0.0, 0.0, 0.0, 0.0, 0.0, 0.0, 0.0, 0.0, 0.0, 0.0, 0.0, 0.0, 0.0, 0.0, 0.0, 0.0, 0.0, 0.0, 0.0, 0.0, 0.0, 0.0, 0.0, 0.0, 0.0, 0.0, 0.0, 0.0, 0.0, 0.0, 0.0, 0.0, 0.0, 0.0, 0.0, 0.0, 0.0, 0.0, 0.0, 0.0, 0.0, 0.0, 0.0, 0.0, 0.0, 0.0, 0.0, 0.3775, 0.2744, 0.6225, 0.2744, 0.6225, 0.4756, 0.3775, 0.4756, 0.0, 0.0, 0.0, 0.0, 0.0, 0.0, 0.0, 0.0, 0.0, 0.0, 0.0, 0.0, 0.0, 0.0, 0.0, 0.0, 0.0, 0.0, 0.0, 0.0, 0.0, 0.0, 0.0, 0.0, 0.0, 0.0, 0.0, 0.0, 0.0, 0.0, 0.0, 0.0, 0.0, 0.0, 0.0, 0.0, 0.0, 0.0, 0.0, 0.0, 0.0, 0.0, 0.0, 0.0, 0.0, 0.0, 0.0, 0.0, 0.0, 0.0, 0.0, 0.0, 0.0, 0.0, 0.0, 0.0, 0.0, 0.0, 0.0, 0.0, 0.0, 0.0, 0.0, 0.0, 0.0, 0.0, 0.0, 0.0, 0.0, 0.0, 0.0, 0.0, 0.0, 0.0, 0.0, 0.0, 0.0, 0.0, 0.0, 0.0, 0.0, 0.0, 0.0, 0.0, 0.0, 0.0, 0.0, 0.0, 0.0, 0.0, 0.0, 0.0, 0.0, 0.0, 0.0, 0.0, 0.0, 0.0, 0.0, 0.0, 0.0, 0.0, 0.0, 0.0, 0.0, 0.0, 0.0, 0.0, 0.0, 0.0, 0.0, 0.0, 0.0, 0.0, 0.0, 0.0, 0.0, 0.0, 0.0, 0.0, 0.0, 0.0, 0.0, 0.0, 0.0, 0.0, 0.0, 0.0, 0.0, 0.0, 0.0, 0.0, 0.0, 0.0, 0.0, 0.0, 0.0, 0.0, 0.0, 0.0, 0.0, 0.0, 0.0, 0.0, 0.0, 0.0, 0.0, 0.0, 0.0, 0.0, 0.0, 0.0, 0.0, 0.0, 0.0, 0.0, 0.0, 0.0, 0.0, 0.0, 0.0, 0.0, 0.0, 0.0, 0.0, 0.0, 0.0, 0.0, 0.0, 0.0, 0.0, 0.0, 0.0, 0.0, 0.0, 0.0, 0.0, 0.0, 0.0, 0.0, 0.0, 0.0, 0.0, 0.0, 0.0, 0.0, 0.0, 0.0, 0.0, 0.0, 0.0, 0.0, 0.0, 0.0, 0.0, 0.0, 0.0, 0.0, 0.0, 0.0, 0.0, 0.0, 0.0, 0.0, 0.0, 0.0, 0.0, 0.0, 0.0, 0.0, 0.0, 0.0, 0.0, 0.0, 0.0, 0.0, 0.0, 0.0, 0.0, 0.0, 0.0, 0.0, 0.0, 0.0, 0.0, 0.0, 0.0, 0.0, 0.0, 0.0, 0.0, 0.0, 0.0, 0.0, 0.0, 0.0, 0.0, 0.0, 0.0, 0.0, 0.0, 0.0, 0.0, 0.0, 0.0, 0.0, 0.0, 0.0, 0.0, 0.0, 0.0, 0.0, 0.0, 0.0, 0.0, 0.0, 0.0, 0.0, 0.0, 0.0, 0.0, 0.0, 0.0, 0.0, 0.0, 0.0, 0.0, 0.0, 0.0, 0.0, 0.0, 0.0, 0.0, 0.0, 0.0, 0.0, 0.0, 0.0, 0.0, 0.0, 0.0, 0.0, 0.0, 0.0, 0.0, 0.0, 0.0, 0.0, 0.0, 0.0, 0.0, 0.0, 0.0, 0.0, 0.0, 0.0, 0.0, 0.0, 0.0, 0.0, 0.0, 0.0, 0.0, 0.0, 0.0, 0.0, 0.0, 0.0, 0.0, 0.0, 0.0, 0.0, 0.0, 0.0, 0.0, 0.0, 0.0, 0.0, 0.0, 0.0, 0.0, 0.0, 0.0, 0.0, 0.0, 0.0, 0.0, 0.0, 0.0, 0.0, 0.0, 0.0, 0.0, 0.0, 0.0, 0.0, 0.0, 0.0, 0.0, 0.0, 0.0, 0.0, 0.0, 0.0, 0.8488, 0.7456, 0.6486, 0.7466, 0.6258, 0.479, 0.6268, 0.2788, 0.0, 0.0, 0.0, 0.0, 0.0, 0.0, 0.0, 0.0, 0.0, 0.0, 0.0, 0.0, 0.0, 0.0, 0.0, 0.0, 0.0, 0.0, 0.0, 0.0, 0.0, 0.0, 0.0, 0.0, 0.0, 0.0, 0.0, 0.0, 0.0, 0.0, 0.0, 0.0, 0.0, 0.0, 0.0, 0.0, 0.0, 0.0, 0.0, 0.0, 0.0, 0.0, 0.0, 0.0, 0.0, 0.0, 0.0, 0.0, 0.0, 0.0, 0.0, 0.0, 0.0, 0.0, 0.0, 0.0, 0.0, 0.0, 0.0, 0.0, 0.0, 0.0, 0.0, 0.0, 0.0, 0.0, 0.0, 0.0, 0.0, 0.0, 0.0, 0.0, 0.0, 0.0, 0.0, 0.0, 0.0, 0.0, 0.0, 0.0, 0.0, 0.0, 0.0, 0.0, 0.0, 0.0, 0.0, 0.0, 0.0, 0.0, 0.0, 0.0, 0.0, 0.0, 0.0, 0.0, 0.0, 0.0, 0.0, 0.0, 0.0, 0.0, 0.0, 0.0, 0.0, 0.0, 0.0, 0.0, 0.0, 0.0, 0.0, 0.0, 0.0, 0.0, 0.0, 0.0, 0.0, 0.0, 0.0, 0.0, 0.125, 0.7474, 0.1494, 0.75, 0.1494, 0.75, 0.8488, 0.7456, 0.8657, 0.7448, 0.8446, 0.75, 0.1494, 0.5026, 0.125, 0.5026, 0.1494, 0.5, 0.6268, 0.2788, 0.6225, 0.2744, 0.6242, 0.2552, 0.3775, 0.7474, 0.3547, 0.75, 0.3506, 0.7474, 0.6225, 0.7474, 0.6486, 0.7466, 0.6453, 0.75, 0.3506, 0.5026, 0.3506, 0.5, 0.375, 0.5026, 0.6258, 0.479, 0.6225, 0.5026, 0.6225, 0.4756, 0.1494, 0.5026, 0.1494, 0.7474, 0.125, 0.7474, 0.125, 0.5026, 0.8488, 0.7456, 0.6268, 0.2788, 0.6242, 0.2552, 0.8657, 0.7448, 0.6225, 0.2744, 0.3775, 0.2744, 0.3758, 0.2552, 0.6242, 0.2552, 0.3506, 0.5026, 0.1494, 0.5026, 0.1494, 0.5, 0.3506, 0.5, 0.6268, 0.2788, 0.6258, 0.479, 0.6225, 0.4756, 0.6225, 0.2744, 0.6225, 0.5026, 0.3775, 0.5026, 0.3775, 0.4756, 0.6225, 0.4756, 0.3506, 0.7474, 0.3506, 0.5026, 0.3775, 0.5026, 0.3775, 0.7474, 0.6258, 0.479, 0.6486, 0.7466, 0.6225, 0.7474, 0.6225, 0.5026, 0.1494, 0.7474, 0.3506, 0.7474, 0.3547, 0.75, 0.1554, 0.75, 0.1554, 0.75, 0.8446, 0.75, 0.8657, 0.7448, 0.1343, 0.7448, 0.8446, 0.75, 0.6453, 0.75, 0.6486, 0.7466, 0.8488, 0.7456, 0.3775, 0.7474, 0.6225, 0.7474, 0.6453, 0.75, 0.3547, 0.75, 0.3758, 0.2552, 0.1343, 0.7448, 0.8657, 0.7448, 0.6242, 0.2552])
me_05_screen2.use_remesh_fix_poles = True
me_05_screen2.use_remesh_preserve_attributes = False
me_05_screen2.use_mirror_vertex_groups = False
me_05_screen2.update()
me_06_screen3 = bpy.data.meshes.new('06-screen3')
me_06_screen3.from_pydata([(-0.00151, -0.01651, -0.01812), (-0.00151, -0.01687, -0.01776), (-0.001875, -0.01651, -0.01776), (-0.00151, -0.01687, 0.01776), (-0.00151, -0.01651, 0.01812), (-0.001875, -0.01651, 0.01776), (-0.00151, 0.01776, -0.01813), (-0.001875, 0.01776, -0.01776), (-0.00151, 0.01812, -0.01776), (-0.00151, 0.01776, 0.01812), (-0.00151, 0.01812, 0.01776), (-0.001875, 0.01776, 0.01776), (0.00151, -0.01651, -0.01812), (0.001875, -0.01651, -0.01776), (0.00151, -0.01687, -0.01776), (0.00151, -0.01651, 0.01812), (0.00151, -0.01687, 0.01776), (0.001875, -0.01651, 0.01776), (0.00151, 0.01776, -0.01813), (0.00151, 0.01812, -0.01776), (0.001875, 0.01776, -0.01776), (0.00151, 0.01776, 0.01812), (0.001875, 0.01776, 0.01776), (0.00151, 0.01812, 0.01776)], [], [(20, 22, 17, 13), (6, 18, 12, 0), (21, 9, 4, 15), (8, 10, 23, 19), (14, 16, 3, 1), (0, 1, 2), (3, 4, 5), (6, 7, 8), (9, 10, 11), (12, 13, 14), (15, 16, 17), (18, 19, 20), (21, 22, 23), (6, 0, 2, 7), (1, 3, 5, 2), (4, 9, 11, 5), (10, 8, 7, 11), (18, 6, 8, 19), (9, 21, 23, 10), (22, 20, 19, 23), (12, 18, 20, 13), (21, 15, 17, 22), (16, 14, 13, 17), (0, 12, 14, 1), (15, 4, 3, 16), (7, 2, 5, 11)])
me_06_screen3.polygons.foreach_set('use_smooth', [True] * 26)
_uv = me_06_screen3.uv_layers.new(name='UVMap')
_uv.uv.foreach_set('vector', [0.3775, 0.5026, 0.6225, 0.5026, 0.6225, 0.7474, 0.3775, 0.7474, 0.1494, 0.5026, 0.3506, 0.5026, 0.3506, 0.7474, 0.1494, 0.7474, 0.6494, 0.5026, 0.8506, 0.5026, 0.8506, 0.7474, 0.6494, 0.7474, 0.3775, 0.2744, 0.6225, 0.2744, 0.6225, 0.4756, 0.3775, 0.4756, 0.3775, 0.7744, 0.6225, 0.7744, 0.6225, 0.9756, 0.3775, 0.9756, 0.1494, 0.7474, 0.1494, 0.75, 0.125, 0.7474, 0.6225, 0.9756, 0.625, 0.9756, 0.6225, 1.0, 0.1494, 0.5026, 0.125, 0.5026, 0.1494, 0.5, 0.625, 0.2744, 0.625, 0.2744, 0.6225, 0.25, 0.3506, 0.7474, 0.375, 0.7474, 0.3506, 0.75, 0.625, 0.7744, 0.625, 0.7744, 0.6225, 0.75, 0.3506, 0.5026, 0.3506, 0.5, 0.375, 0.5026, 0.625, 0.5026, 0.625, 0.5026, 0.6225, 0.5, 0.1494, 0.5026, 0.1494, 0.7474, 0.125, 0.7474, 0.125, 0.5026, 0.38, 0.9975, 0.87, 0.7525, 0.8678, 0.7469, 0.3796, 0.9901, 0.8724, 0.7448, 0.6276, 0.2552, 0.6246, 0.2557, 0.8678, 0.7469, 0.6225, 0.2744, 0.3775, 0.2744, 0.378, 0.2574, 0.6246, 0.2557, 0.3506, 0.5026, 0.1494, 0.5026, 0.1494, 0.5, 0.3506, 0.5, 0.625, 0.2744, 0.625, 0.4756, 0.6225, 0.4756, 0.6225, 0.2744, 0.6225, 0.5026, 0.3775, 0.5026, 0.3775, 0.4756, 0.6225, 0.4756, 0.3506, 0.7474, 0.3506, 0.5026, 0.3775, 0.5026, 0.3775, 0.7474, 0.6494, 0.5026, 0.6494, 0.7474, 0.6225, 0.7474, 0.6225, 0.5026, 0.6225, 0.7744, 0.3775, 0.7744, 0.3775, 0.7474, 0.6225, 0.7474, 0.1494, 0.7474, 0.3506, 0.7474, 0.3506, 0.75, 0.1494, 0.75, 0.625, 0.7744, 0.625, 0.9756, 0.6225, 0.9756, 0.6225, 0.7744, 0.378, 0.2574, 0.3796, 0.9901, 0.8678, 0.7469, 0.6246, 0.2557])
me_06_screen3.use_remesh_fix_poles = True
me_06_screen3.use_remesh_preserve_attributes = False
me_06_screen3.use_mirror_vertex_groups = False
me_06_screen3.update()
me_07_locket = bpy.data.meshes.new('07-locket')
me_07_locket.from_pydata([(0.001224, -0.002321, 0.0), (0.001224, 0.002321, 0.0), (0.0, 0.002321, 0.0), (0.0, -0.002321, 0.0), (0.0, 0.003, 5.821e-11), (1.455e-10, 0.002598, 0.0015), (1.455e-10, 0.0015, 0.002598), (2.91e-10, -1.311e-10, 0.003), (1.455e-10, -0.0015, 0.002598), (1.455e-10, -0.002598, 0.0015), (0.0, -0.003, 5.112e-10), (0.0, -0.002598, -0.0015), (0.0, -0.0015, -0.002598), (0.0, -1.395e-09, -0.003), (0.0, 0.0015, -0.002598), (0.0, 0.002598, -0.0015), (0.001667, 0.003, 4.926e-11), (0.001667, 0.002598, 0.0015), (0.001667, 0.0015, 0.002598), (0.001667, -1.337e-10, 0.003), (0.001667, -0.0015, 0.002598), (0.001667, -0.002598, 0.0015), (0.001667, -0.003, 5.022e-10), (0.001667, -0.002598, -0.0015), (0.001667, -0.0015, -0.002598), (0.001667, -1.397e-09, -0.003), (0.001667, 0.0015, -0.002598), (0.001667, 0.002598, -0.0015), (0.002512, -5.295e-10, -2.908e-12), (0.001224, 0.001861, -0.00625), (0.001224, 0.002308, -0.006007), (0.001224, -0.002308, -0.006007), (0.001224, -0.001861, -0.00625), (0.0, 0.002308, -0.006007), (0.0, 0.001861, -0.00625), (0.0, -0.001861, -0.00625), (0.0, -0.002308, -0.006007)], [], [(29, 30, 1, 0, 31, 32), (12, 24, 23, 11), (9, 21, 20, 8), (4, 16, 27, 15), (6, 18, 17, 5), (13, 25, 24, 12), (10, 22, 21, 9), (7, 19, 18, 6), (14, 26, 25, 13), (11, 23, 22, 10), (8, 20, 19, 7), (15, 27, 26, 14), (5, 17, 16, 4), (19, 28, 18), (26, 28, 25), (23, 28, 22), (20, 28, 19), (27, 28, 26), (17, 28, 16), (24, 28, 23), (21, 28, 20), (16, 28, 27), (18, 28, 17), (25, 28, 24), (22, 28, 21), (2, 33, 34, 35, 36, 3), (34, 29, 32, 35), (31, 0, 3, 36), (33, 30, 29, 34), (35, 32, 31, 36), (33, 2, 1, 30)])
me_07_locket.polygons.foreach_set('use_smooth', [True] * 31)
_uv = me_07_locket.uv_layers.new(name='UVMap')
_uv.uv.foreach_set('vector', [0.4014, 0.5203, 0.4014, 0.5, 0.4014, 0.5, 0.4014, 0.75, 0.4014, 0.75, 0.4014, 0.7297, 0.0, 0.0, 0.0, 0.0, 0.0, 0.0, 0.0, 0.0, 0.0, 0.0, 0.0, 0.0, 0.0, 0.0, 0.0, 0.0, 0.0, 0.0, 0.0, 0.0, 0.0, 0.0, 0.0, 0.0, 0.0, 0.0, 0.0, 0.0, 0.0, 0.0, 0.0, 0.0, 0.0, 0.0, 0.0, 0.0, 0.0, 0.0, 0.0, 0.0, 0.0, 0.0, 0.0, 0.0, 0.0, 0.0, 0.0, 0.0, 0.0, 0.0, 0.0, 0.0, 0.0, 0.0, 0.0, 0.0, 0.0, 0.0, 0.0, 0.0, 0.0, 0.0, 0.0, 0.0, 0.0, 0.0, 0.0, 0.0, 0.0, 0.0, 0.0, 0.0, 0.0, 0.0, 0.0, 0.0, 0.0, 0.0, 0.0, 0.0, 0.0, 0.0, 0.0, 0.0, 0.0, 0.0, 0.0, 0.0, 0.0, 0.0, 0.0, 0.0, 0.0, 0.0, 0.0, 0.0, 0.0, 0.0, 0.0, 0.0, 0.0, 0.0, 0.0, 0.0, 0.0, 0.0, 0.0, 0.0, 0.0, 0.0, 0.0, 0.0, 0.0, 0.0, 0.0, 0.0, 0.0, 0.0, 0.0, 0.0, 0.0, 0.0, 0.0, 0.0, 0.0, 0.0, 0.0, 0.0, 0.0, 0.0, 0.0, 0.0, 0.0, 0.0, 0.0, 0.0, 0.0, 0.0, 0.0, 0.0, 0.0, 0.0, 0.0, 0.0, 0.0, 0.0, 0.0, 0.0, 0.0, 0.0, 0.0, 0.0, 0.0, 0.0, 0.0, 0.0, 0.0, 0.0, 0.0, 0.0, 0.0, 0.0, 0.0, 0.0, 0.0, 0.0, 0.0, 0.0, 0.4014, 0.25, 0.4014, 0.25, 0.4014, 0.3108, 0.4014, 0.9392, 0.4014, 1.0, 0.4014, 1.0, 0.4014, 0.5203, 0.4014, 0.5203, 0.4014, 0.7297, 0.4014, 0.7297, 0.4014, 0.75, 0.4014, 0.75, 0.4014, 0.75, 0.4014, 0.75, 0.4014, 0.5, 0.4014, 0.5, 0.4014, 0.5203, 0.4014, 0.5203, 0.4014, 0.7297, 0.4014, 0.7297, 0.4014, 0.75, 0.4014, 0.75, 0.4014, 0.5, 0.4014, 0.5, 0.4014, 0.5, 0.4014, 0.5])
me_07_locket.use_remesh_fix_poles = True
me_07_locket.use_remesh_preserve_attributes = False
me_07_locket.use_mirror_vertex_groups = False
me_07_locket.update()
me_08_cable = bpy.data.meshes.new('08-cable')
me_08_cable.from_pydata([(-0.001357, -0.03575, 0.009367), (-0.0049, -0.03574, 0.008113), (-0.007642, -0.03574, 0.00561), (-0.009218, -0.03574, 0.002248), (-0.009387, -0.03574, -0.001461), (-0.008123, -0.03574, -0.004952), (-0.00562, -0.03574, -0.007694), (-0.002258, -0.03574, -0.00927), (0.001497, -0.03575, -0.009414), (-0.001357, -0.03675, 0.009367), (-0.0049, -0.03676, 0.008113), (-0.007642, -0.03676, 0.00561), (-0.009218, -0.03676, 0.002248), (-0.009387, -0.03676, -0.001461), (-0.008123, -0.03676, -0.004952), (-0.00562, -0.03676, -0.007694), (-0.002258, -0.03676, -0.00927), (0.001497, -0.03675, -0.009414), (0.04375, -0.03675, 0.01692), (0.04763, -0.03675, 0.01509), (0.05052, -0.03675, 0.01192), (0.05198, -0.03675, 0.007885), (0.05178, -0.03675, 0.003598), (0.04996, -0.03675, -0.0002875), (0.04679, -0.03675, -0.003179), (0.04285, -0.03675, -0.004618), (0.03956, -0.03675, 0.01713), (0.04375, -0.03575, 0.01692), (0.04763, -0.03575, 0.01509), (0.05052, -0.03575, 0.01192), (0.05198, -0.03575, 0.007885), (0.05178, -0.03575, 0.003598), (0.04996, -0.03575, -0.0002875), (0.04679, -0.03575, -0.003179), (0.04285, -0.03575, -0.004618), (0.03956, -0.03575, 0.01713), (0.03964, -0.03575, 0.01562), (0.04248, -0.03575, -0.00316), (0.04602, -0.03574, -0.001908), (0.04877, -0.03574, 0.0005932), (0.05034, -0.03574, 0.003954), (0.05052, -0.03574, 0.007663), (0.04925, -0.03574, 0.01116), (0.04675, -0.03574, 0.0139), (0.04339, -0.03574, 0.01548), (0.03964, -0.03675, 0.01562), (0.04248, -0.03675, -0.00316), (0.04602, -0.03676, -0.001908), (0.04877, -0.03676, 0.0005932), (0.05034, -0.03676, 0.003954), (0.05052, -0.03676, 0.007663), (0.04925, -0.03676, 0.01116), (0.04675, -0.03676, 0.0139), (0.04339, -0.03676, 0.01548), (0.001576, -0.03675, -0.01092), (-0.002614, -0.03675, -0.01071), (-0.0065, -0.03675, -0.00889), (-0.009394, -0.03675, -0.00572), (-0.01085, -0.03675, -0.001684), (-0.01066, -0.03675, 0.002604), (-0.008837, -0.03675, 0.00649), (-0.005667, -0.03675, 0.009384), (-0.001727, -0.03675, 0.01082), (0.001576, -0.03575, -0.01092), (-0.002614, -0.03575, -0.01071), (-0.0065, -0.03575, -0.00889), (-0.009394, -0.03575, -0.00572), (-0.01085, -0.03575, -0.001684), (-0.01066, -0.03575, 0.002604), (-0.008837, -0.03575, 0.00649), (-0.005667, -0.03575, 0.009384), (-0.001727, -0.03575, 0.01082)], [], [(8, 7, 16, 17), (1, 0, 9, 10), (2, 1, 10, 11), (3, 2, 11, 12), (4, 3, 12, 13), (5, 4, 13, 14), (6, 5, 14, 15), (7, 6, 15, 16), (16, 15, 56, 55), (51, 50, 21, 20), (39, 40, 31, 32), (4, 5, 66, 67), (36, 0, 71, 35), (44, 36, 35, 27), (43, 44, 27, 28), (13, 12, 59, 58), (50, 49, 22, 21), (48, 47, 24, 23), (7, 8, 63, 64), (40, 41, 30, 31), (42, 43, 28, 29), (5, 6, 65, 66), (14, 13, 58, 57), (12, 11, 60, 59), (41, 42, 29, 30), (47, 46, 25, 24), (49, 48, 23, 22), (15, 14, 57, 56), (9, 45, 26, 62), (6, 7, 64, 65), (38, 37, 46, 47), (39, 38, 47, 48), (40, 39, 48, 49), (41, 40, 49, 50), (42, 41, 50, 51), (43, 42, 51, 52), (44, 43, 52, 53), (36, 44, 53, 45), (68, 59, 60, 69), (63, 54, 55, 64), (64, 55, 56, 65), (29, 20, 21, 30), (33, 24, 25, 34), (28, 19, 20, 29), (32, 23, 24, 33), (17, 46, 37, 8), (30, 21, 22, 31), (9, 0, 36, 45), (31, 22, 23, 32), (35, 26, 18, 27), (17, 16, 55, 54), (10, 9, 62, 61), (27, 18, 19, 28), (2, 3, 68, 69), (62, 26, 35, 71), (67, 58, 59, 68), (70, 61, 62, 71), (11, 10, 61, 60), (54, 63, 34, 25), (69, 60, 61, 70), (3, 4, 67, 68), (65, 56, 57, 66), (66, 57, 58, 67), (38, 39, 32, 33), (8, 37, 34, 63), (0, 1, 70, 71), (45, 53, 18, 26), (37, 38, 33, 34), (46, 17, 54, 25), (52, 51, 20, 19), (1, 2, 69, 70), (53, 52, 19, 18)])
me_08_cable.polygons.foreach_set('use_smooth', [True] * 72)
_uv = me_08_cable.uv_layers.new(name='UVMap')
_uv.uv.foreach_set('vector', [0.0, 0.0, 0.0, 0.0, 0.0, 0.0, 0.0, 0.0, 0.0, 0.0, 0.0, 0.0, 0.0, 0.0, 0.0, 0.0, 0.0, 0.0, 0.0, 0.0, 0.0, 0.0, 0.0, 0.0, 0.0, 0.0, 0.0, 0.0, 0.0, 0.0, 0.0, 0.0, 0.0, 0.0, 0.0, 0.0, 0.0, 0.0, 0.0, 0.0, 0.0, 0.0, 0.0, 0.0, 0.0, 0.0, 0.0, 0.0, 0.0, 0.0, 0.0, 0.0, 0.0, 0.0, 0.0, 0.0, 0.0, 0.0, 0.0, 0.0, 0.0, 0.0, 0.0, 0.0, 0.0, 0.0, 0.0, 0.0, 0.0, 0.0, 0.0, 0.0, 0.0, 0.0, 0.0, 0.0, 0.0, 0.0, 0.0, 0.0, 0.0, 0.0, 0.0, 0.0, 0.0, 0.0, 0.0, 0.0, 0.0, 0.0, 0.0, 0.0, 0.0, 0.0, 0.0, 0.0, 0.0, 0.0, 0.0, 0.0, 0.0, 0.0, 0.0, 0.0, 0.0, 0.0, 0.0, 0.0, 0.0, 0.0, 0.0, 0.0, 0.0, 0.0, 0.0, 0.0, 0.0, 0.0, 0.0, 0.0, 0.0, 0.0, 0.0, 0.0, 0.0, 0.0, 0.0, 0.0, 0.0, 0.0, 0.0, 0.0, 0.0, 0.0, 0.0, 0.0, 0.0, 0.0, 0.0, 0.0, 0.0, 0.0, 0.0, 0.0, 0.0, 0.0, 0.0, 0.0, 0.0, 0.0, 0.0, 0.0, 0.0, 0.0, 0.0, 0.0, 0.0, 0.0, 0.0, 0.0, 0.0, 0.0, 0.0, 0.0, 0.0, 0.0, 0.0, 0.0, 0.0, 0.0, 0.0, 0.0, 0.0, 0.0, 0.0, 0.0, 0.0, 0.0, 0.0, 0.0, 0.0, 0.0, 0.0, 0.0, 0.0, 0.0, 0.0, 0.0, 0.0, 0.0, 0.0, 0.0, 0.0, 0.0, 0.0, 0.0, 0.0, 0.0, 0.0, 0.0, 0.0, 0.0, 0.0, 0.0, 0.0, 0.0, 0.0, 0.0, 0.0, 0.0, 0.0, 0.0, 0.0, 0.0, 0.0, 0.0, 0.0, 0.0, 0.0, 0.0, 0.0, 0.0, 0.0, 0.0, 0.0, 0.0, 0.0, 0.0, 0.0, 0.0, 0.0, 0.0, 0.0, 0.0, 0.0, 0.0, 0.0, 0.0, 0.0, 0.0, 0.0, 0.0, 0.0, 0.0, 0.0, 0.0, 0.0, 0.0, 0.0, 0.0, 0.0, 0.0, 0.0, 0.0, 0.0, 0.0, 0.0, 0.0, 0.0, 0.0, 0.0, 0.0, 0.0, 0.0, 0.0, 0.0, 0.0, 0.0, 0.0, 0.0, 0.0, 0.0, 0.0, 0.0, 0.0, 0.0, 0.0, 0.0, 0.0, 0.0, 0.0, 0.0, 0.0, 0.0, 0.0, 0.0, 0.0, 0.0, 0.0, 0.0, 0.0, 0.0, 0.0, 0.0, 0.0, 0.0, 0.0, 0.0, 0.0, 0.0, 0.0, 0.0, 0.0, 0.0, 0.0, 0.0, 0.0, 0.0, 0.0, 0.0, 0.0, 0.0, 0.0, 0.0, 0.0, 0.0, 0.0, 0.0, 0.0, 0.0, 0.0, 0.0, 0.0, 0.0, 0.0, 0.0, 0.0, 0.0, 0.0, 0.0, 0.0, 0.0, 0.0, 0.0, 0.0, 0.0, 0.0, 0.0, 0.0, 0.0, 0.0, 0.0, 0.0, 0.0, 0.0, 0.0, 0.0, 0.0, 0.0, 0.0, 0.0, 0.0, 0.0, 0.0, 0.0, 0.0, 0.0, 0.0, 0.0, 0.0, 0.0, 0.0, 0.0, 0.0, 0.0, 0.0, 0.0, 0.0, 0.0, 0.0, 0.0, 0.0, 0.0, 0.0, 0.0, 0.0, 0.0, 0.0, 0.0, 0.0, 0.0, 0.0, 0.0, 0.0, 0.0, 0.0, 0.0, 0.0, 0.0, 0.0, 0.0, 0.0, 0.0, 0.0, 0.0, 0.0, 0.0, 0.0, 0.0, 0.0, 0.0, 0.0, 0.0, 0.0, 0.0, 0.0, 0.0, 0.0, 0.0, 0.0, 0.0, 0.0, 0.0, 0.0, 0.0, 0.0, 0.0, 0.0, 0.0, 0.0, 0.0, 0.0, 0.0, 0.0, 0.0, 0.0, 0.0, 0.0, 0.0, 0.0, 0.0, 0.0, 0.0, 0.0, 0.0, 0.0, 0.0, 0.0, 0.0, 0.0, 0.0, 0.0, 0.0, 0.0, 0.0, 0.0, 0.0, 0.0, 0.0, 0.0, 0.0, 0.0, 0.0, 0.0, 0.0, 0.0, 0.0, 0.0, 0.0, 0.0, 0.0, 0.0, 0.0, 0.0, 0.0, 0.0, 0.0, 0.0, 0.0, 0.0, 0.0, 0.0, 0.0, 0.0, 0.0, 0.0, 0.0, 0.0, 0.0, 0.0, 0.0, 0.0, 0.0, 0.0, 0.0, 0.0, 0.0, 0.0, 0.0, 0.0, 0.0, 0.0, 0.0, 0.0, 0.0, 0.0, 0.0, 0.0, 0.0, 0.0, 0.0, 0.0, 0.0, 0.0, 0.0, 0.0, 0.0, 0.0, 0.0, 0.0, 0.0, 0.0, 0.0, 0.0, 0.0, 0.0, 0.0, 0.0, 0.0, 0.0, 0.0, 0.0, 0.0, 0.0, 0.0, 0.0, 0.0, 0.0, 0.0, 0.0, 0.0, 0.0, 0.0, 0.0, 0.0, 0.0, 0.0, 0.0, 0.0, 0.0, 0.0, 0.0, 0.0, 0.0, 0.0, 0.0, 0.0, 0.0, 0.0, 0.0, 0.0, 0.0, 0.0, 0.0, 0.0, 0.0, 0.0, 0.0, 0.0, 0.0, 0.0, 0.0, 0.0, 0.0, 0.0, 0.0, 0.0, 0.0, 0.0, 0.0, 0.0, 0.0, 0.0, 0.0, 0.0, 0.0])
me_08_cable.use_remesh_fix_poles = True
me_08_cable.use_remesh_preserve_attributes = False
me_08_cable.use_mirror_vertex_groups = False
me_08_cable.update()
me_09_picture = bpy.data.meshes.new('09-picture')
me_09_picture.from_pydata([(0.003114, -0.01526, -0.01588), (0.002749, -0.01562, -0.01588), (0.00275, -0.01526, -0.01625), (0.003022, -0.01526, 0.01588), (0.002655, -0.01526, 0.01625), (0.002656, -0.01562, 0.01588), (0.00275, 0.01526, -0.01625), (0.002749, 0.01562, -0.01588), (0.003114, 0.01526, -0.01588), (0.002655, 0.01526, 0.01625), (0.003022, 0.01526, 0.01588), (0.002656, 0.01562, 0.01588), (0.0, 0.01526, -0.01625), (0.0, 0.01562, -0.01588), (0.0, 0.01526, 0.01625), (0.0, 0.01562, 0.01588), (0.0, -0.01526, -0.01625), (0.0, -0.01562, -0.01588), (0.0, -0.01562, 0.01588), (0.0, -0.01526, 0.01625)], [], [(10, 3, 0, 8), (12, 6, 2, 16), (13, 15, 11, 7), (19, 4, 9, 14), (0, 1, 2), (3, 4, 5), (6, 7, 8), (9, 10, 11), (14, 9, 11, 15), (10, 8, 7, 11), (2, 6, 8, 0), (9, 4, 3, 10), (16, 2, 1, 17), (18, 5, 4, 19), (0, 3, 5, 1), (6, 12, 13, 7), (1, 5, 18, 17)])
me_09_picture.polygons.foreach_set('use_smooth', [True] * 17)
_uv = me_09_picture.uv_layers.new(name='UVMap')
_uv.uv.foreach_set('vector', [0.6225, 0.5026, 0.6225, 0.7474, 0.3775, 0.7474, 0.3775, 0.5026, 0.25, 0.5026, 0.3506, 0.5026, 0.3506, 0.7474, 0.25, 0.7474, 0.3775, 0.375, 0.6225, 0.375, 0.6225, 0.4756, 0.3775, 0.4756, 0.7487, 0.7461, 0.6486, 0.7466, 0.6258, 0.479, 0.6263, 0.3789, 0.3775, 0.7474, 0.3547, 0.75, 0.3506, 0.7474, 0.6225, 0.7474, 0.6486, 0.7466, 0.6453, 0.75, 0.3506, 0.5026, 0.3506, 0.5, 0.375, 0.5026, 0.6258, 0.479, 0.6225, 0.5026, 0.6225, 0.4756, 0.6263, 0.3789, 0.6258, 0.479, 0.6225, 0.4756, 0.6225, 0.375, 0.6225, 0.5026, 0.3775, 0.5026, 0.3775, 0.4756, 0.6225, 0.4756, 0.3506, 0.7474, 0.3506, 0.5026, 0.3775, 0.5026, 0.3775, 0.7474, 0.6258, 0.479, 0.6486, 0.7466, 0.6225, 0.7474, 0.6225, 0.5026, 0.25, 0.7474, 0.3506, 0.7474, 0.3547, 0.75, 0.255, 0.75, 0.745, 0.75, 0.6453, 0.75, 0.6486, 0.7466, 0.7487, 0.7461, 0.3775, 0.7474, 0.6225, 0.7474, 0.6453, 0.75, 0.3547, 0.75, 0.3506, 0.5026, 0.25, 0.5026, 0.2499, 0.5, 0.3506, 0.5, 0.3547, 0.75, 0.6453, 0.75, 0.745, 0.75, 0.255, 0.75])
me_09_picture.use_remesh_fix_poles = True
me_09_picture.use_remesh_preserve_attributes = False
me_09_picture.use_mirror_vertex_groups = False
me_09_picture.update()
me_10_screen0_antev11 = bpy.data.meshes.new('10-screen0_anteV11')
me_10_screen0_antev11.from_pydata([(-1.54e-06, -0.01687, 0.01501), (-0.003828, -0.01687, 0.01386), (-0.007073, -0.01687, 0.01061), (-0.00924, -0.01687, 0.005746), (-0.01, -0.01687, 5.598e-06), (-0.00924, -0.01687, -0.005735), (-0.007073, -0.01687, -0.0106), (-0.003828, -0.01687, -0.01385), (-1.542e-06, -0.01687, -0.01499), (0.003825, -0.01687, -0.01385), (0.00707, -0.01687, -0.0106), (0.009237, -0.01687, -0.005735), (0.009998, -0.01687, 5.598e-06), (0.009237, -0.01687, 0.005746), (0.00707, -0.01687, 0.01061), (0.003825, -0.01687, 0.01386), (-1.54e-06, -0.01812, 0.01501), (-0.003828, -0.01812, 0.01386), (-0.007073, -0.01812, 0.01061), (-0.00924, -0.01812, 0.005746), (-0.01, -0.01812, 5.598e-06), (-0.00924, -0.01812, -0.005735), (-0.007073, -0.01812, -0.0106), (-0.003828, -0.01812, -0.01385), (-1.542e-06, -0.01812, -0.01499), (0.003825, -0.01812, -0.01385), (0.00707, -0.01812, -0.0106), (0.009237, -0.01812, -0.005735), (0.009998, -0.01812, 5.598e-06), (0.009237, -0.01812, 0.005746), (0.00707, -0.01812, 0.01061), (0.003825, -0.01812, 0.01386), (-0.00268, -0.01687, 0.009706), (1.444e-11, 0.05625, 0.001873), (-0.001083, 0.05625, 0.000935), (-0.001083, 0.05625, -0.00094), (1.238e-10, 0.05625, -0.001877), (0.001083, 0.05625, -0.00094), (0.001083, 0.05625, 0.000935), (-1.549e-06, -0.01896, 0.001888), (-0.001088, -0.01896, 0.0009468), (-0.001088, -0.01896, -0.0009355), (-1.549e-06, -0.01896, -0.001877), (0.001085, -0.01896, -0.0009355), (0.001085, -0.01896, 0.0009468), (-1.549e-06, -0.01896, 5.643e-06), (1.444e-11, 0.05625, -2.454e-06), (-0.004951, -0.01687, 0.00743), (-0.006469, -0.01687, 0.004024), (-0.007002, -0.01687, 5.598e-06), (-0.004951, -0.01687, -0.007419), (-0.00268, -0.01687, -0.009695), (-1.541e-06, -0.01687, -0.01049), (0.004948, -0.01687, -0.007419), (0.004948, -0.01687, 0.00743), (-0.004951, -0.01812, 0.00743), (-0.006469, -0.01812, 0.004024), (-0.007002, -0.01812, 5.598e-06), (-0.004951, -0.01812, -0.007419), (0.002677, -0.01812, -0.009695), (0.004948, -0.01812, -0.007419), (0.006998, -0.01812, 5.598e-06), (0.004948, -0.01812, 0.00743), (-1.539e-06, -0.01812, 0.01051), (0.002677, -0.01812, 0.009706), (0.006466, -0.01812, 0.004024), (0.006466, -0.01812, -0.004013), (-1.541e-06, -0.01812, -0.01049), (-0.00268, -0.01812, -0.009695), (-0.006469, -0.01812, -0.004013), (-0.00268, -0.01812, 0.009706), (-1.539e-06, -0.01687, 0.01051), (0.002677, -0.01687, 0.009706), (0.006466, -0.01687, 0.004024), (0.006998, -0.01687, 5.598e-06), (0.006466, -0.01687, -0.004013), (0.002677, -0.01687, -0.009695), (-0.006469, -0.01687, -0.004013), (-0.0001938, -0.01812, 0.001417), (0.0009397, -0.01812, 0.000294), (0.000181, -0.01812, -0.001409), (-0.0009447, -0.01812, -0.0002682), (0.0009416, -0.01687, 0.0002794), (0.000181, -0.01687, -0.001409), (-0.0009428, -0.01687, -0.0002828), (-0.0001841, -0.01687, 0.00142), (-0.001517, -0.01651, -0.01812), (-0.001518, -0.01687, -0.01776), (-0.001883, -0.01651, -0.01776), (-0.001613, -0.01687, 0.01776), (-0.001614, -0.01651, 0.01812), (-0.001978, -0.01651, 0.01776), (-0.001517, 0.01776, -0.01812), (-0.001883, 0.01776, -0.01776), (-0.001518, 0.01812, -0.01776), (-0.001614, 0.01776, 0.01812), (-0.001613, 0.01812, 0.01776), (-0.001978, 0.01776, 0.01776), (0.001502, -0.01651, -0.01812), (0.001867, -0.01651, -0.01776), (0.001501, -0.01687, -0.01776), (0.001405, -0.01651, 0.01812), (0.001406, -0.01687, 0.01776), (0.001772, -0.01651, 0.01776), (0.001502, 0.01776, -0.01812), (0.001501, 0.01812, -0.01776), (0.001867, 0.01776, -0.01776), (0.001405, 0.01776, 0.01812), (0.001772, 0.01776, 0.01776), (0.001406, 0.01812, 0.01776)], [], [(106, 108, 103, 99), (92, 104, 98, 86), (107, 95, 90, 101), (94, 96, 109, 105), (100, 102, 89, 87), (9, 25, 24, 8), (2, 18, 17, 1), (10, 26, 25, 9), (3, 19, 18, 2), (11, 27, 26, 10), (4, 20, 19, 3), (12, 28, 27, 11), (5, 21, 20, 4), (13, 29, 28, 12), (6, 22, 21, 5), (14, 30, 29, 13), (7, 23, 22, 6), (15, 31, 30, 14), (8, 24, 23, 7), (1, 17, 16, 0), (0, 16, 31, 15), (30, 62, 65, 29), (2, 47, 48, 3), (15, 72, 71, 0), (29, 65, 61, 28), (1, 32, 47, 2), (14, 54, 72, 15), (28, 61, 66, 27), (0, 71, 32, 1), (13, 73, 54, 14), (27, 66, 60, 26), (12, 74, 73, 13), (26, 60, 59, 25), (11, 75, 74, 12), (25, 59, 67, 24), (10, 53, 75, 11), (24, 67, 68, 23), (54, 82, 85, 72), (51, 83, 80, 68), (54, 73, 65, 62), (50, 77, 69, 58), (48, 84, 81, 56), (68, 80, 81, 58), (53, 76, 59, 60), (47, 32, 70, 55), (38, 44, 43, 37), (36, 42, 41, 35), (34, 40, 39, 33), (33, 39, 44, 38), (37, 43, 42, 36), (35, 41, 40, 34), (40, 45, 39), (39, 45, 44), (43, 45, 42), (41, 45, 40), (44, 45, 43), (42, 45, 41), (37, 46, 38), (35, 46, 36), (33, 46, 34), (38, 46, 33), (36, 46, 37), (34, 46, 35), (17, 70, 63, 16), (3, 48, 49, 4), (31, 64, 62, 30), (18, 55, 70, 17), (4, 49, 77, 5), (16, 63, 64, 31), (19, 56, 55, 18), (5, 77, 50, 6), (20, 57, 56, 19), (6, 50, 51, 7), (21, 69, 57, 20), (7, 51, 52, 8), (22, 58, 69, 21), (8, 52, 76, 9), (23, 68, 58, 22), (9, 76, 53, 10), (71, 72, 64, 63), (32, 71, 63, 70), (52, 51, 68, 67), (73, 74, 61, 65), (77, 49, 57, 69), (74, 75, 66, 61), (49, 48, 56, 57), (76, 52, 67, 59), (75, 82, 79, 66), (50, 84, 83, 51), (72, 85, 78, 64), (66, 79, 80, 60), (56, 81, 78, 55), (53, 83, 82, 75), (47, 85, 84, 48), (55, 78, 85, 47), (58, 81, 84, 50), (60, 80, 83, 53), (64, 78, 79, 62), (62, 79, 82, 54), (86, 87, 88), (89, 90, 91), (92, 93, 94), (95, 96, 97), (98, 99, 100), (101, 102, 103), (104, 105, 106), (107, 108, 109), (92, 86, 88, 93), (87, 89, 91, 88), (90, 95, 97, 91), (96, 94, 93, 97), (104, 92, 94, 105), (95, 107, 109, 96), (108, 106, 105, 109), (98, 104, 106, 99), (107, 101, 103, 108), (102, 100, 99, 103), (86, 98, 100, 87), (101, 90, 89, 102), (93, 88, 91, 97)])
me_10_screen0_antev11.polygons.foreach_set('use_smooth', [True] * 120)
_uv = me_10_screen0_antev11.uv_layers.new(name='UVMap')
_uv.uv.foreach_set('vector', [0.3775, 0.5026, 0.6225, 0.5026, 0.6225, 0.7474, 0.3775, 0.7474, 0.1494, 0.5026, 0.3506, 0.5026, 0.3506, 0.7474, 0.1494, 0.7474, 0.6494, 0.5026, 0.8506, 0.5026, 0.8506, 0.7474, 0.6494, 0.7474, 0.3775, 0.2744, 0.6225, 0.2744, 0.6225, 0.4756, 0.3775, 0.4756, 0.3775, 0.7744, 0.6225, 0.7744, 0.6225, 0.9756, 0.3775, 0.9756, 0.0, 0.0, 0.0, 0.0, 0.0, 0.0, 0.0, 0.0, 0.0, 0.0, 0.0, 0.0, 0.0, 0.0, 0.0, 0.0, 0.0, 0.0, 0.0, 0.0, 0.0, 0.0, 0.0, 0.0, 0.0, 0.0, 0.0, 0.0, 0.0, 0.0, 0.0, 0.0, 0.0, 0.0, 0.0, 0.0, 0.0, 0.0, 0.0, 0.0, 0.0, 0.0, 0.0, 0.0, 0.0, 0.0, 0.0, 0.0, 0.0, 0.0, 0.0, 0.0, 0.0, 0.0, 0.0, 0.0, 0.0, 0.0, 0.0, 0.0, 0.0, 0.0, 0.0, 0.0, 0.0, 0.0, 0.0, 0.0, 0.0, 0.0, 0.0, 0.0, 0.0, 0.0, 0.0, 0.0, 0.0, 0.0, 0.0, 0.0, 0.0, 0.0, 0.0, 0.0, 0.0, 0.0, 0.0, 0.0, 0.0, 0.0, 0.0, 0.0, 0.0, 0.0, 0.0, 0.0, 0.0, 0.0, 0.0, 0.0, 0.0, 0.0, 0.0, 0.0, 0.0, 0.0, 0.0, 0.0, 0.0, 0.0, 0.0, 0.0, 0.0, 0.0, 0.0, 0.0, 0.0, 0.0, 0.0, 0.0, 0.0, 0.0, 0.0, 0.0, 0.0, 0.0, 0.0, 0.0, 0.0, 0.0, 0.0, 0.0, 0.0, 0.0, 0.0, 0.0, 0.0, 0.0, 0.0, 0.0, 0.0, 0.0, 0.0, 0.0, 0.0, 0.0, 0.0, 0.0, 0.0, 0.0, 0.0, 0.0, 0.0, 0.0, 0.0, 0.0, 0.0, 0.0, 0.0, 0.0, 0.0, 0.0, 0.0, 0.0, 0.0, 0.0, 0.0, 0.0, 0.0, 0.0, 0.0, 0.0, 0.0, 0.0, 0.0, 0.0, 0.0, 0.0, 0.0, 0.0, 0.0, 0.0, 0.0, 0.0, 0.0, 0.0, 0.0, 0.0, 0.0, 0.0, 0.0, 0.0, 0.0, 0.0, 0.0, 0.0, 0.0, 0.0, 0.0, 0.0, 0.0, 0.0, 0.0, 0.0, 0.0, 0.0, 0.0, 0.0, 0.0, 0.0, 0.0, 0.0, 0.0, 0.0, 0.0, 0.0, 0.0, 0.0, 0.0, 0.0, 0.0, 0.0, 0.0, 0.0, 0.0, 0.0, 0.0, 0.0, 0.0, 0.0, 0.0, 0.0, 0.0, 0.0, 0.0, 0.0, 0.0, 0.0, 0.0, 0.0, 0.0, 0.0, 0.0, 0.0, 0.0, 0.0, 0.0, 0.0, 0.0, 0.0, 0.0, 0.0, 0.0, 0.0, 0.0, 0.0, 0.0, 0.0, 0.0, 0.0, 0.0, 0.0, 0.0, 0.0, 0.0, 0.0, 0.0, 0.0, 0.0, 0.0, 0.0, 0.0, 0.0, 0.0, 0.0, 0.0, 0.0, 0.0, 0.0, 0.0, 0.0, 0.0, 0.0, 0.0, 0.0, 0.0, 0.0, 0.0, 0.0, 0.0, 0.0, 0.0, 0.0, 0.0, 0.0, 0.0, 0.0, 0.0, 0.0, 0.0, 0.0, 0.0, 0.0, 0.0, 0.0, 0.0, 0.0, 0.0, 0.0, 0.0, 0.0, 0.0, 0.0, 0.0, 0.0, 0.0, 0.0, 0.0, 0.0, 0.0, 0.0, 0.0, 0.0, 0.0, 0.0, 0.0, 0.0, 0.0, 0.0, 0.0, 0.0, 0.0, 0.0, 0.0, 0.0, 0.0, 0.0, 0.0, 0.0, 0.0, 0.0, 0.0, 0.0, 0.0, 0.0, 0.0, 0.0, 0.0, 0.0, 0.0, 0.0, 0.0, 0.0, 0.0, 0.0, 0.0, 0.0, 0.0, 0.0, 0.0, 0.0, 0.0, 0.0, 0.0, 0.0, 0.0, 0.0, 0.0, 0.0, 0.0, 0.0, 0.0, 0.0, 0.0, 0.0, 0.0, 0.0, 0.0, 0.0, 0.0, 0.0, 0.0, 0.0, 0.0, 0.0, 0.0, 0.0, 0.0, 0.0, 0.0, 0.0, 0.0, 0.0, 0.0, 0.0, 0.0, 0.0, 0.0, 0.0, 0.0, 0.0, 0.0, 0.0, 0.0, 0.0, 0.0, 0.0, 0.0, 0.0, 0.0, 0.0, 0.0, 0.0, 0.0, 0.0, 0.0, 0.0, 0.0, 0.0, 0.0, 0.0, 0.0, 0.0, 0.0, 0.0, 0.0, 0.0, 0.0, 0.0, 0.0, 0.0, 0.0, 0.0, 0.0, 0.0, 0.0, 0.0, 0.0, 0.0, 0.0, 0.0, 0.0, 0.0, 0.0, 0.0, 0.0, 0.0, 0.0, 0.0, 0.0, 0.0, 0.0, 0.0, 0.0, 0.0, 0.0, 0.0, 0.0, 0.0, 0.0, 0.0, 0.0, 0.0, 0.0, 0.0, 0.0, 0.0, 0.0, 0.0, 0.0, 0.0, 0.0, 0.0, 0.0, 0.0, 0.0, 0.0, 0.0, 0.0, 0.0, 0.0, 0.0, 0.0, 0.0, 0.0, 0.0, 0.0, 0.0, 0.0, 0.0, 0.0, 0.0, 0.0, 0.0, 0.0, 0.0, 0.0, 0.0, 0.0, 0.0, 0.0, 0.0, 0.0, 0.0, 0.0, 0.0, 0.0, 0.0, 0.0, 0.0, 0.0, 0.0, 0.0, 0.0, 0.0, 0.0, 0.0, 0.0, 0.0, 0.0, 0.0, 0.0, 0.0, 0.0, 0.0, 0.0, 0.0, 0.0, 0.0, 0.0, 0.0, 0.0, 0.0, 0.0, 0.0, 0.0, 0.0, 0.0, 0.0, 0.0, 0.0, 0.0, 0.0, 0.0, 0.0, 0.0, 0.0, 0.0, 0.0, 0.0, 0.0, 0.0, 0.0, 0.0, 0.0, 0.0, 0.0, 0.0, 0.0, 0.0, 0.0, 0.0, 0.0, 0.0, 0.0, 0.0, 0.0, 0.0, 0.0, 0.0, 0.0, 0.0, 0.0, 0.0, 0.0, 0.0, 0.0, 0.0, 0.0, 0.0, 0.0, 0.0, 0.0, 0.0, 0.0, 0.0, 0.0, 0.0, 0.0, 0.0, 0.0, 0.0, 0.0, 0.0, 0.0, 0.0, 0.0, 0.0, 0.0, 0.0, 0.0, 0.0, 0.0, 0.0, 0.0, 0.0, 0.0, 0.0, 0.0, 0.0, 0.0, 0.0, 0.0, 0.0, 0.0, 0.0, 0.0, 0.0, 0.0, 0.0, 0.0, 0.0, 0.0, 0.0, 0.0, 0.0, 0.0, 0.0, 0.0, 0.0, 0.0, 0.0, 0.0, 0.0, 0.0, 0.0, 0.0, 0.0, 0.0, 0.0, 0.0, 0.0, 0.0, 0.0, 0.0, 0.0, 0.0, 0.0, 0.0, 0.0, 0.0, 0.0, 0.0, 0.0, 0.0, 0.0, 0.0, 0.0, 0.0, 0.0, 0.0, 0.0, 0.0, 0.0, 0.0, 0.0, 0.0, 0.0, 0.0, 0.0, 0.0, 0.0, 0.0, 0.0, 0.0, 0.0, 0.0, 0.0, 0.0, 0.0, 0.0, 0.0, 0.0, 0.0, 0.0, 0.0, 0.0, 0.0, 0.0, 0.0, 0.0, 0.0, 0.0, 0.0, 0.0, 0.0, 0.0, 0.0, 0.0, 0.0, 0.0, 0.0, 0.0, 0.0, 0.0, 0.0, 0.0, 0.0, 0.0, 0.0, 0.0, 0.0, 0.0, 0.0, 0.0, 0.0, 0.0, 0.0, 0.0, 0.0, 0.0, 0.0, 0.0, 0.0, 0.0, 0.0, 0.0, 0.0, 0.1494, 0.7474, 0.1493, 0.75, 0.125, 0.7474, 0.6225, 0.9756, 0.625, 0.9756, 0.6225, 1.0, 0.1494, 0.5026, 0.125, 0.5026, 0.1493, 0.5, 0.625, 0.2744, 0.625, 0.2744, 0.6225, 0.25, 0.3506, 0.7474, 0.375, 0.7474, 0.3506, 0.75, 0.625, 0.7744, 0.625, 0.7743, 0.6225, 0.75, 0.3506, 0.5026, 0.3506, 0.5, 0.375, 0.5026, 0.625, 0.5026, 0.6225, 0.5, 0.6225, 0.5, 0.1494, 0.5026, 0.1494, 0.7474, 0.125, 0.7474, 0.125, 0.5026, 0.38, 0.9975, 0.8699, 0.7525, 0.8678, 0.7469, 0.3796, 0.9901, 0.8724, 0.7448, 0.6276, 0.2552, 0.6246, 0.2557, 0.8678, 0.7469, 0.6225, 0.2744, 0.3775, 0.2744, 0.378, 0.2574, 0.6246, 0.2557, 0.3506, 0.5026, 0.1494, 0.5026, 0.1493, 0.5, 0.3506, 0.5, 0.625, 0.2744, 0.625, 0.4756, 0.6225, 0.4756, 0.6225, 0.2744, 0.6225, 0.5026, 0.3775, 0.5026, 0.3775, 0.4756, 0.6225, 0.4756, 0.3506, 0.7474, 0.3506, 0.5026, 0.3775, 0.5026, 0.3775, 0.7474, 0.6494, 0.5026, 0.6494, 0.7474, 0.6225, 0.7474, 0.6225, 0.5026, 0.6225, 0.7744, 0.3775, 0.7744, 0.3775, 0.7474, 0.6225, 0.7474, 0.1494, 0.7474, 0.3506, 0.7474, 0.3506, 0.75, 0.1493, 0.75, 0.625, 0.7744, 0.625, 0.9756, 0.6225, 0.9756, 0.6225, 0.7744, 0.378, 0.2574, 0.3796, 0.9901, 0.8678, 0.7469, 0.6246, 0.2557])
me_10_screen0_antev11.use_remesh_fix_poles = True
me_10_screen0_antev11.use_remesh_preserve_attributes = False
me_10_screen0_antev11.use_mirror_vertex_groups = False
me_10_screen0_antev11.update()

# ---- objects
ob_00_came = bpy.data.objects.new('00-came', me_00_came)
ob_01_came_in_collider = bpy.data.objects.new('01-came-in-collider', me_01_came_in_collider)
ob_02_came_out_collider = bpy.data.objects.new('02-came-out-collider', me_02_came_out_collider)
ob_03_screen0 = bpy.data.objects.new('03-screen0', me_03_screen0)
ob_04_screen1 = bpy.data.objects.new('04-screen1', me_04_screen1)
ob_05_screen2 = bpy.data.objects.new('05-screen2', me_05_screen2)
ob_06_screen3 = bpy.data.objects.new('06-screen3', me_06_screen3)
ob_07_locket = bpy.data.objects.new('07-locket', me_07_locket)
ob_08_cable = bpy.data.objects.new('08-cable', me_08_cable)
ob_09_picture = bpy.data.objects.new('09-picture', me_09_picture)
ob_10_screen0_antev11 = bpy.data.objects.new('10-screen0_anteV11', me_10_screen0_antev11)

# ---- transforms, parenting, visibility, modifiers, constraints
ob_00_came.location = (0.0, 0.0, 0.0)
ob_00_came.lock_rotations_4d = False
ob_00_came.empty_display_type = 'ARROWS'
ob_00_came.lineart.crease_threshold = 0.0
_m = ob_00_came.modifiers.new('EdgeSplit', 'EDGE_SPLIT')
_m.split_angle = 1.047
ob_01_came_in_collider.location = (0.0, 0.0, 0.0)
ob_01_came_in_collider.lock_rotations_4d = False
ob_01_came_in_collider.empty_display_type = 'ARROWS'
ob_01_came_in_collider.lineart.crease_threshold = 0.0
ob_02_came_out_collider.location = (0.0, 0.0, 0.0)
ob_02_came_out_collider.lock_rotations_4d = False
ob_02_came_out_collider.empty_display_type = 'ARROWS'
ob_02_came_out_collider.lineart.crease_threshold = 0.0
_m = ob_02_came_out_collider.modifiers.new('EdgeSplit', 'EDGE_SPLIT')
_m.split_angle = 1.047
ob_03_screen0.location = (0.041, -0.01875, 0.00625)
ob_03_screen0.lineart.crease_threshold = 0.0
_m = ob_03_screen0.modifiers.new('EdgeSplit', 'EDGE_SPLIT')
_m.split_angle = 1.047
ob_04_screen1.location = (0.0, 0.01875, 0.0)
ob_04_screen1.lineart.crease_threshold = 0.0
_m = ob_04_screen1.modifiers.new('EdgeSplit', 'EDGE_SPLIT')
_m.split_angle = 1.047
ob_05_screen2.location = (0.0, 0.01875, -0.0375)
ob_05_screen2.lineart.crease_threshold = 0.0
_m = ob_05_screen2.modifiers.new('EdgeSplit', 'EDGE_SPLIT')
_m.split_angle = 1.047
ob_06_screen3.location = (0.0, -0.01875, -0.0375)
ob_06_screen3.lineart.crease_threshold = 0.0
_m = ob_06_screen3.modifiers.new('EdgeSplit', 'EDGE_SPLIT')
_m.split_angle = 1.047
ob_07_locket.location = (0.00125, 0.0, 0.0)
ob_07_locket.lineart.crease_threshold = 0.0
_m = ob_07_locket.modifiers.new('EdgeSplit', 'EDGE_SPLIT')
_m.split_angle = 1.222
ob_08_cable.location = (0.0, 0.0, 0.0)
ob_08_cable.lineart.crease_threshold = 0.0
ob_09_picture.location = (0.0, 0.01875, 0.0)
ob_09_picture.lineart.crease_threshold = 0.0
ob_10_screen0_antev11.location = (0.041, -0.01875, 0.00625)
ob_10_screen0_antev11.lineart.crease_threshold = 0.0
_m = ob_10_screen0_antev11.modifiers.new('EdgeSplit', 'EDGE_SPLIT')
_m.split_angle = 1.047

# ---- collection membership
col_collection.objects.link(ob_00_came)
col_collection.objects.link(ob_01_came_in_collider)
col_collection.objects.link(ob_02_came_out_collider)
col_collection.objects.link(ob_03_screen0)
col_collection.objects.link(ob_04_screen1)
col_collection.objects.link(ob_05_screen2)
col_collection.objects.link(ob_06_screen3)
col_collection.objects.link(ob_07_locket)
col_collection.objects.link(ob_08_cable)
col_collection.objects.link(ob_09_picture)
col_collection.objects.link(ob_10_screen0_antev11)

# ---- scene / render settings (as saved in the file)
scene.frame_start = 1; scene.frame_end = 250; scene.frame_set(1)
scene.render.engine = 'BLENDER_EEVEE_NEXT'
scene.cycles.use_denoising = False
scene.cycles.samples = 128
scene.cycles.sampling_pattern = 'TABULATED_SOBOL'
scene.cycles.use_adaptive_sampling = False
scene.cycles.use_light_tree = False
scene.view_settings.view_transform = 'Filmic'
bpy.context.view_layer.update()

# ---- added for rendering (the .blend has no active camera and no usable light): camera, sun
cam_auto = bpy.data.cameras.new('AutoCamera')
cam_auto.lens = 50.0
cam_auto.sensor_width = 36.0
cam_auto.clip_end = 1000.0
ob_auto_camera = bpy.data.objects.new('AutoCamera', cam_auto)
scene.collection.objects.link(ob_auto_camera)
ob_auto_camera.location = (0.203053, -0.222366, 0.131517)
ob_auto_camera.rotation_euler = (1.09748, -7.21219e-08, 0.694738)
scene.camera = ob_auto_camera
light_auto_sun = bpy.data.lights.new('AutoSun', 'SUN')
light_auto_sun.energy = 3.0
light_auto_sun.angle = 0.0523599
ob_auto_sun = bpy.data.objects.new('AutoSun', light_auto_sun)
scene.collection.objects.link(ob_auto_sun)
ob_auto_sun.rotation_euler = (0.872665, 0.174533, 0.523599)
bpy.context.view_layer.update()
